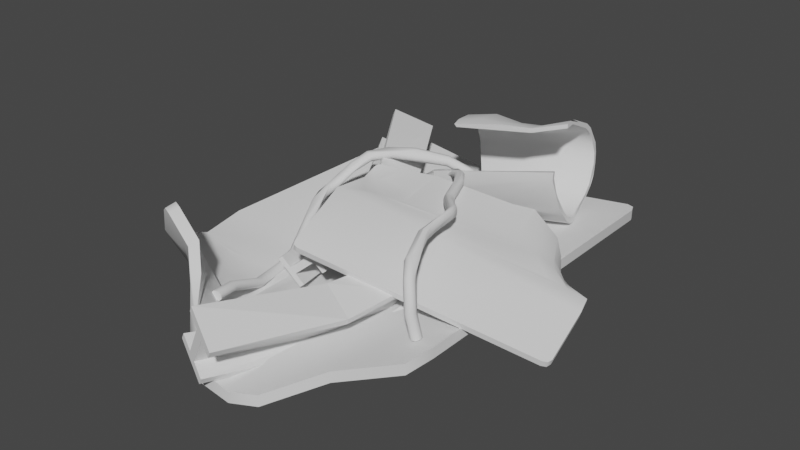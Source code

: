 # Source: scrapmetal.blend  (saved by Blender 3.4.6; exported with 4.5.12 LTS)
import bpy
from mathutils import Matrix  # noqa: F401  (used for matrix-valued properties, if any)

bpy.ops.wm.read_factory_settings(use_empty=True)
scene = bpy.context.scene
scene.name = 'Scene'

# ---- collections
col_collection = bpy.data.collections.new('Collection'); scene.collection.children.link(col_collection)

# ---- world
world_world = bpy.data.worlds.new('World'); scene.world = world_world
world_world.use_nodes = True; world_world.node_tree.nodes.clear()
_N = world_world.node_tree.nodes; _L = world_world.node_tree.links
n0 = _N.new('ShaderNodeOutputWorld'); n0.name = 'World Output'; n0.location = (300, 300)
n1 = _N.new('ShaderNodeBackground'); n1.name = 'Background'; n1.location = (10, 300)
n1.inputs[0].default_value = (0.05088, 0.05088, 0.05088, 1.0)
_L.new(n1.outputs[0], n0.inputs[0])
n0.is_active_output = True
world_world.color = (0.05088, 0.05088, 0.05088)
world_world.use_sun_shadow = False
world_world.sun_shadow_jitter_overblur = 0.0

# ---- meshes
me_circle_002 = bpy.data.meshes.new('Circle.002')
me_circle_002.from_pydata([(-0.5822, -0.2918, -0.03183), (0.02101, -0.8619, -0.08445), (0.003111, 0.8325, -0.07533), (-0.585, -0.293, -0.0002969), (0.0237, -0.8583, -0.03875), (0.003111, 0.8325, -0.03533), (-0.4529, -0.3059, -0.05262), (-0.3082, -0.3058, -0.05913), (-0.5748, -0.1417, -0.00484), (0.002685, -0.5982, -0.09175), (0.01274, -0.7323, -0.08499), (-0.456, -0.3062, -0.02354), (-0.3112, -0.3062, -0.0289), (-0.1538, -0.2963, -0.02305), (-0.5758, -0.1426, 0.03308), (0.002407, -0.5965, -0.05489), (0.01442, -0.7284, -0.04361), (0.5066, 0.8317, 0.0322), (0.5354, 0.8198, 0.0343), (0.5466, 0.7912, 0.0346), (0.5466, 0.7912, -0.0054), (0.5354, 0.8198, -0.005699), (0.5066, 0.8317, -0.007804), (-0.5016, 0.8289, -0.0001536), (-0.5317, 0.8162, 0.003201), (-0.5459, 0.786, 0.005616), (-0.5459, 0.786, 0.04562), (-0.5317, 0.8162, 0.0432), (-0.5016, 0.8289, 0.03985), (-0.3332, -0.6024, 0.2984), (-0.3643, -0.591, 0.303), (-0.3899, -0.5769, 0.284), (-0.4002, -0.6145, 0.2721), (-0.3746, -0.6287, 0.2911), (-0.3435, -0.64, 0.2864), (-0.5234, -0.4955, 0.05939), (-0.476, -0.5619, 0.1527), (-0.4658, -0.5245, 0.1646), (-0.5147, -0.4672, 0.0835), (-0.5559, -0.3917, 0.05005), (-0.07448, -0.8113, 0.02254), (-0.1504, -0.732, 0.138), (-0.2239, -0.6692, 0.2185), (-0.06482, -0.7918, 0.06995), (-0.1382, -0.6962, 0.1646), (-0.2136, -0.6317, 0.2305), (0.1487, -0.8693, -0.09434), (0.2548, -0.8471, -0.07139), (0.2548, -0.8471, -0.03066), (0.1487, -0.8693, -0.05434), (0.5471, -0.3976, -0.008986), (0.5272, -0.507, -0.02121), (0.5471, -0.3976, 0.03116), (0.5272, -0.507, 0.0192), (-0.2926, -0.1473, -0.0266), (-0.2809, -0.5358, 0.05276), (-0.3333, -0.5751, 0.1743), (-0.2717, -0.6022, 0.2004), (-0.2007, -0.6289, 0.1045), (-0.09795, -0.6736, 0.0357), (-0.1427, -0.5767, -0.01737), (-0.1652, -0.455, -0.05064), (-0.3107, -0.4433, -0.01412), (-0.4354, -0.4116, 0.02277), (0.356, -0.6486, -0.007685), (-0.1492, -0.146, -0.01119), (0.356, -0.6486, -0.04842), (-0.2886, -0.5597, 0.02226), (-0.2819, -0.6398, 0.1885), (-0.3436, -0.6127, 0.1624), (-0.436, -0.4188, -0.00732), (-0.3099, -0.4479, -0.04416), (-0.1635, -0.4566, -0.08262), (-0.1455, -0.5861, -0.05442), (-0.1056, -0.6921, -0.006673), (-0.2126, -0.6637, 0.07547), (0.4174, 0.3237, 0.1753), (0.7808, 0.08495, 0.06583), (-0.08044, -0.1336, 0.2748), (0.4129, 0.3276, 0.1593), (0.7724, 0.08642, 0.04255), (-0.08639, -0.1306, 0.2538), (0.4419, 0.2573, 0.1705), (0.4589, 0.182, 0.1585), (0.3381, 0.3017, 0.1798), (0.04617, -0.09701, 0.2395), (0.6463, 0.05833, 0.1051), (0.7143, 0.07171, 0.08347), (0.4374, 0.261, 0.1559), (0.4543, 0.1858, 0.1433), (0.4659, 0.1036, 0.1248), (0.3328, 0.3051, 0.1603), (0.04023, -0.09407, 0.2188), (0.6399, 0.06095, 0.08641), (0.7064, 0.07335, 0.06256), (-0.04016, -0.3858, 0.1701), (-0.03124, -0.3989, 0.1644), (-0.01553, -0.4009, 0.1594), (-0.009586, -0.4038, 0.1799), (-0.0253, -0.4019, 0.1849), (-0.03422, -0.3888, 0.1906), (0.8251, -0.1761, -0.0086), (0.8205, -0.193, -0.01098), (0.805, -0.2027, -0.008557), (0.799, -0.1997, -0.02945), (0.8145, -0.19, -0.03188), (0.819, -0.1731, -0.0295), (-0.1458, 0.1333, 0.2412), (-0.1432, 0.1508, 0.2444), (-0.1299, 0.1624, 0.2422), (-0.1358, 0.1653, 0.223), (-0.1492, 0.1537, 0.2252), (-0.1517, 0.1362, 0.222), (0.5532, 0.2611, -0.06002), (0.5433, 0.276, -0.05768), (0.5361, 0.2859, -0.0434), (0.5558, 0.2954, -0.04097), (0.563, 0.2855, -0.05524), (0.5729, 0.2707, -0.05758), (-0.1301, 0.06006, 0.2298), (-0.1361, 0.06299, 0.2099), (0.05883, 0.2278, 0.2312), (-0.05996, 0.1887, 0.2327), (0.05293, 0.2308, 0.2113), (-0.0659, 0.1916, 0.2136), (0.5134, 0.3275, 0.09637), (0.5385, 0.3188, 0.035), (0.5189, 0.3093, 0.03258), (0.4965, 0.321, 0.08667), (0.4586, 0.3296, 0.1178), (0.7287, 0.1353, 0.02749), (0.6629, 0.1723, -0.01362), (0.611, 0.2078, -0.03915), (0.7128, 0.1312, 0.00463), (0.6422, 0.1631, -0.02399), (0.5914, 0.1983, -0.04158), (0.8001, 0.01922, 0.05643), (0.7942, 0.02216, 0.0359), (0.3755, 0.1549, 0.1603), (0.5618, 0.2071, 0.06893), (0.5578, 0.2484, 0.007104), (0.5745, 0.2221, -0.01626), (0.6101, 0.182, 0.02202), (0.6543, 0.1299, 0.04076), (0.6082, 0.136, 0.08507), (0.549, 0.1288, 0.12), (0.5215, 0.2051, 0.1182), (0.4862, 0.268, 0.1165), (0.06994, 0.08767, 0.1953), (0.09111, 0.007705, 0.2022), (0.01786, -0.01171, 0.2097), (-0.04567, -0.0359, 0.2203), (-0.1128, 0.09048, 0.1999), (-0.09097, 0.1203, 0.1977), (-0.08503, 0.1173, 0.2169), (-0.1068, 0.08754, 0.2193), (-0.03973, -0.03883, 0.2415), (0.0238, -0.01464, 0.2306), (0.09705, 0.004771, 0.2228), (0.07585, 0.08475, 0.2154), (0.5775, 0.212, 0.08236), (0.5941, 0.2316, -0.01383), (0.5774, 0.2579, 0.009534), (0.4942, 0.2671, 0.1311), (0.5284, 0.2031, 0.1329), (0.5548, 0.1258, 0.136), (0.6182, 0.136, 0.1032), (0.6692, 0.1332, 0.06096), (0.6307, 0.1907, 0.03376), (-0.0673, -0.8482, 0.03308), (0.008655, -0.8607, 0.1808), (0.2102, 0.1829, 0.0358), (0.211, 0.1912, 0.1552), (0.06921, -0.907, -0.04208), (0.1452, -0.9195, 0.1056), (0.3282, 0.1626, 0.03542), (0.3294, 0.1702, 0.1555), (-0.05588, -0.8501, 0.05529), (-0.002766, -0.8588, 0.1586), (0.2108, 0.19, 0.1372), (0.2102, 0.1843, 0.05364), (0.3292, 0.1689, 0.1376), (0.3285, 0.1639, 0.05351), (0.1337, -0.9176, 0.08341), (0.08063, -0.9089, -0.01988), (-0.003192, -0.8728, 0.02628), (0.04992, -0.8815, 0.1296), (0.2563, 0.1813, 0.1376), (0.2558, 0.176, 0.05393), (0.2833, 0.1765, 0.1377), (0.2828, 0.1713, 0.05397), (0.08106, -0.8949, 0.1124), (0.02794, -0.8862, 0.009137), (0.1973, -0.002848, 0.03285), (0.1727, -0.2155, -0.01091), (0.1032, -0.4181, -0.02466), (0.1483, -0.4342, 0.1195), (0.191, -0.226, 0.121), (0.1993, -0.0007086, 0.1558), (0.2413, -0.4719, -0.07427), (0.3063, -0.2643, -0.04088), (0.3187, -0.0328, 0.0263), (0.3225, -0.03095, 0.1493), (0.3267, -0.2771, 0.09015), (0.2868, -0.489, 0.06907), (0.3192, -0.03229, 0.04465), (0.309, -0.2659, -0.02124), (0.2481, -0.4744, -0.05293), (0.3217, -0.03195, 0.1307), (0.3232, -0.275, 0.07026), (0.2798, -0.4867, 0.04711), (0.1099, -0.4206, -0.003409), (0.1755, -0.2172, 0.008287), (0.1974, -0.002491, 0.05107), (0.1414, -0.432, 0.09745), (0.1881, -0.225, 0.1008), (0.1989, -0.001249, 0.1372), (0.2719, -0.02113, 0.04714), (0.2572, -0.2474, -0.009837), (0.194, -0.4542, -0.03379), (0.2736, -0.02047, 0.1337), (0.2703, -0.2558, 0.08192), (0.2257, -0.4661, 0.06623), (0.1625, -0.4418, -0.02238), (0.2264, -0.2366, -0.003158), (0.2443, -0.0144, 0.04891), (0.1941, -0.4535, 0.07772), (0.2394, -0.2448, 0.08887), (0.2456, -0.01348, 0.1351), (-0.4708, 0.6375, 0.2292), (-0.5329, 0.6119, 0.07683), (-0.04129, -0.3378, 0.1616), (-0.1258, -0.3792, 0.08754), (-0.3433, 0.7218, 0.163), (-0.4054, 0.6961, 0.01063), (0.02938, -0.3123, 0.06832), (-0.05551, -0.3532, -0.006551), (-0.4801, 0.6337, 0.2063), (-0.5236, 0.6157, 0.09974), (-0.1131, -0.373, 0.09875), (-0.05393, -0.3441, 0.1506), (-0.04293, -0.3469, 0.004649), (0.0167, -0.3187, 0.05701), (-0.3961, 0.7, 0.03354), (-0.3526, 0.7179, 0.1401), (-0.4309, 0.6662, 0.1807), (-0.4744, 0.6483, 0.07419), (-0.08643, -0.3625, 0.06236), (-0.02707, -0.3339, 0.1142), (-0.0705, -0.3566, 0.04089), (-0.01103, -0.3281, 0.09287), (-0.4453, 0.6675, 0.05909), (-0.4018, 0.6854, 0.1656), (-0.0932, -0.1596, 0.1468), (-0.1294, 0.05536, 0.1627), (-0.2137, 0.2499, 0.1958), (-0.2939, 0.2272, 0.06876), (-0.2164, 0.02931, 0.0648), (-0.181, -0.196, 0.06876), (-0.1026, 0.3223, 0.1131), (-0.03427, 0.1172, 0.07196), (-0.01823, -0.1229, 0.05348), (-0.1049, -0.159, -0.02605), (-0.1198, 0.09373, -0.02743), (-0.1822, 0.3008, -0.01383), (-0.03117, -0.1285, 0.04172), (-0.04719, 0.1133, 0.05735), (-0.1145, 0.3191, 0.09419), (-0.0922, -0.1529, -0.01392), (-0.1071, 0.09715, -0.01199), (-0.1701, 0.3044, 0.005557), (-0.2256, 0.2467, 0.177), (-0.142, 0.05175, 0.1483), (-0.1063, -0.165, 0.1354), (-0.2817, 0.2309, 0.08814), (-0.2033, 0.03391, 0.07977), (-0.1678, -0.1903, 0.08066), (-0.0604, -0.1423, 0.078), (-0.0841, 0.08986, 0.09267), (-0.158, 0.2916, 0.1266), (-0.1222, -0.1671, 0.02273), (-0.1446, 0.07286, 0.02403), (-0.2135, 0.2766, 0.03806), (-0.1833, 0.275, 0.1454), (-0.106, 0.07608, 0.1137), (-0.07771, -0.1506, 0.09909), (-0.239, 0.2597, 0.05694), (-0.1668, 0.0588, 0.04502), (-0.1394, -0.1756, 0.04436), (0.3542, 0.7464, 0.3451), (0.3519, 0.778, 0.319), (0.3513, 0.7997, 0.2858), (0.357, 0.8146, 0.2498), (0.3608, 0.8176, 0.2104), (0.3661, 0.81, 0.1692), (0.3722, 0.7944, 0.1295), (0.3762, 0.769, 0.09074), (0.3792, 0.7391, 0.06217), (0.3831, 0.7036, 0.04014), (0.39, 0.6654, 0.02561), (0.4008, 0.6284, 0.02034), (0.4149, 0.5906, 0.02134), (0.4265, 0.5549, 0.03216), (0.4314, 0.5222, 0.05581), (0.4308, 0.4954, 0.08803), (0.4262, 0.4706, 0.1253), (0.4159, 0.4298, 0.2459), (0.4195, 0.4273, 0.2783), (0.3936, 0.5422, 0.4156), (0.3857, 0.5709, 0.4178), (0.3788, 0.6005, 0.4127), (0.3587, 0.7308, 0.3332), (0.3556, 0.7608, 0.3098), (0.3573, 0.7813, 0.2825), (0.3583, 0.7938, 0.2503), (0.3643, 0.8001, 0.2124), (0.3689, 0.7945, 0.1759), (0.3768, 0.7581, 0.1035), (0.3799, 0.7287, 0.07492), (0.3832, 0.6961, 0.05513), (0.3887, 0.6605, 0.04333), (0.3993, 0.6265, 0.03637), (0.4128, 0.592, 0.03818), (0.4212, 0.5593, 0.05123), (0.426, 0.5297, 0.07132), (0.4255, 0.5048, 0.1021), (0.4213, 0.4846, 0.1382), (0.4149, 0.4665, 0.1758), (0.4121, 0.4449, 0.2478), (0.4143, 0.4434, 0.2766), (0.3934, 0.5453, 0.399), (0.3891, 0.5705, 0.4003), (0.3819, 0.5968, 0.3958), (-0.08769, 0.6138, 0.3092), (-0.1056, 0.6778, 0.272), (-0.1091, 0.6997, 0.2482), (-0.109, 0.7157, 0.2207), (-0.1067, 0.7232, 0.1913), (-0.1025, 0.7224, 0.1636), (-0.07817, 0.7063, 0.1039), (-0.05388, 0.676, 0.04035), (-0.04391, 0.6518, 0.009761), (-0.03831, 0.6199, -0.01346), (-0.03806, 0.5792, -0.0263), (-0.03761, 0.5321, -0.02643), (-0.03705, 0.4843, -0.01855), (-0.03495, 0.4397, -0.005509), (-0.03154, 0.4003, 0.01695), (-0.02397, 0.3694, 0.04499), (-0.0172, 0.3448, 0.08289), (-0.0129, 0.3264, 0.1249), (-0.01385, 0.3165, 0.1621), (-0.01935, 0.3139, 0.1986), (-0.03181, 0.4515, 0.3359), (-0.04218, 0.4918, 0.3393), (-0.05391, 0.5328, 0.3318), (-0.06327, 0.5676, 0.3093), (-0.08955, 0.6363, 0.2791), (-0.09569, 0.664, 0.2612), (-0.1008, 0.6859, 0.24), (-0.1002, 0.6994, 0.218), (-0.09733, 0.705, 0.1918), (-0.0928, 0.7068, 0.1668), (-0.05056, 0.6644, 0.05086), (-0.04142, 0.6433, 0.02265), (-0.03647, 0.6139, 0.001299), (-0.03546, 0.5762, -0.01133), (-0.03516, 0.533, -0.01277), (-0.03453, 0.4475, 0.009043), (-0.02774, 0.4108, 0.02926), (-0.02378, 0.3818, 0.05448), (-0.01745, 0.3568, 0.08878), (-0.01367, 0.3413, 0.1247), (-0.01385, 0.3303, 0.1612), (-0.01621, 0.3294, 0.1934), (-0.02458, 0.4552, 0.3241), (-0.0472, 0.531, 0.3182), (0.3138, 0.435, 0.1433), (0.2085, 0.4234, 0.08879), (0.3168, 0.454, 0.1078), (0.03573, 0.6248, 0.3395), (0.02666, 0.6615, 0.3212), (0.1413, 0.6378, 0.3258), (0.1567, 0.4693, 0.3774), (0.2804, 0.4861, 0.3881), (0.01774, 0.6944, 0.2978), (0.2441, 0.6898, 0.3186), (0.05299, 0.5022, 0.3622), (0.1541, 0.4956, 0.376), (0.2757, 0.5075, 0.3855), (0.009989, 0.7193, 0.271), (0.1216, 0.7131, 0.2932), (0.2343, 0.7265, 0.3061), (0.0482, 0.5459, 0.3596), (0.1534, 0.5229, 0.3687), (0.003674, 0.7337, 0.2408), (0.1176, 0.7346, 0.2751), (0.2295, 0.7539, 0.2901), (0.1167, 0.7431, 0.2523), (0.04729, 0.5796, 0.3378), (0.1198, 0.7394, 0.2249), (0.03436, 0.6483, 0.3088), (0.2814, 0.4867, 0.3711), (0.2492, 0.6734, 0.3054), (0.1364, 0.664, 0.2978), (0.02431, 0.6807, 0.2872), (0.1329, 0.7183, 0.1471), (0.2503, 0.7579, 0.1476), (0.2769, 0.5055, 0.3677), (0.1588, 0.4945, 0.3589), (0.2398, 0.7119, 0.2969), (0.129, 0.693, 0.2845), (0.01674, 0.7035, 0.2634), (0.1448, 0.7031, 0.102), (0.2596, 0.7402, 0.09948), (0.1573, 0.5205, 0.3536), (0.05466, 0.5409, 0.3436), (0.2343, 0.7349, 0.2832), (0.1229, 0.7157, 0.2703), (0.01253, 0.7166, 0.2386), (0.1561, 0.6843, 0.06041), (0.2674, 0.7164, 0.05793), (0.1205, 0.7237, 0.2496), (0.1664, 0.6588, 0.02895), (0.275, 0.6861, 0.02928), (0.124, 0.7228, 0.2259), (0.1752, 0.6257, 0.009205), (0.1285, 0.7153, 0.195), (0.2614, 0.7287, 0.1116), (0.2679, 0.7057, 0.07343), (0.1561, 0.6741, 0.07398), (0.3182, 0.4998, 0.03824), (0.2758, 0.6758, 0.04588), (0.1666, 0.6499, 0.04551), (0.2074, 0.4398, 0.04771), (0.3208, 0.4672, 0.06319), (0.2822, 0.644, 0.03176), (0.1763, 0.6215, 0.0265), (0.212, 0.4103, 0.07709), (0.32, 0.4404, 0.09773), (0.1019, 0.3608, 0.09583), (0.3172, 0.4201, 0.1363), (0.1032, 0.3439, 0.1383), (0.1957, 0.5136, 0.02603), (0.3144, 0.5074, 0.05245), (0.2024, 0.4791, 0.04175), (0.3168, 0.4771, 0.07704), (0.2058, 0.4492, 0.06234), (-0.1341, -0.6379, 0.0404), (-0.1488, -0.6417, 0.04071), (-0.1591, -0.6453, 0.05161), (-0.1588, -0.6465, 0.06684), (-0.148, -0.6447, 0.07762), (-0.1332, -0.6409, 0.07749), (-0.1231, -0.6373, 0.06641), (-0.1235, -0.6361, 0.05086), (0.1728, 0.3838, 0.1127), (0.1743, 0.3983, 0.1081), (0.1806, 0.411, 0.1139), (0.1881, 0.4143, 0.1269), (0.1923, 0.4065, 0.1393), (0.1908, 0.392, 0.1439), (0.1845, 0.3793, 0.1381), (0.177, 0.3759, 0.1251), (-0.1346, -0.5591, 0.04893), (-0.1738, -0.4086, -0.01652), (-0.2079, -0.2566, -0.03082), (-0.222, -0.1851, -0.01203), (-0.2629, -0.07373, 0.0488), (-0.3171, 0.02707, 0.07503), (-0.3354, 0.07553, 0.08226), (-0.3416, 0.1225, 0.0875), (-0.3304, 0.1654, 0.1105), (-0.3029, 0.2062, 0.155), (-0.2655, 0.2547, 0.192), (-0.2084, 0.3044, 0.2051), (-0.01817, 0.3967, 0.194), (0.0946, 0.4023, 0.1657), (0.08955, 0.4105, 0.1536), (-0.02622, 0.4048, 0.1823), (-0.2195, 0.3118, 0.1931), (-0.2766, 0.2614, 0.1799), (-0.3145, 0.2126, 0.1444), (-0.3425, 0.1715, 0.1017), (-0.3532, 0.1278, 0.07856), (-0.3464, 0.07999, 0.07305), (-0.328, 0.0308, 0.06446), (-0.2738, -0.0715, 0.03792), (-0.2329, -0.1862, -0.02275), (-0.2194, -0.2602, -0.04115), (-0.2058, -0.3388, -0.04296), (-0.1851, -0.4138, -0.02939), (-0.1453, -0.5625, 0.0388), (-0.1437, -0.5616, 0.07365), (-0.1825, -0.4085, 0.003341), (-0.2031, -0.3346, -0.007362), (-0.2174, -0.2592, -0.005384), (-0.233, -0.19, 0.01296), (-0.2754, -0.08002, 0.07428), (-0.3564, 0.1203, 0.1102), (-0.3463, 0.1648, 0.1316), (-0.3192, 0.2075, 0.1773), (-0.2819, 0.2591, 0.2162), (-0.1355, 0.3603, 0.2346), (-0.02156, 0.411, 0.2185), (0.1039, 0.4195, 0.1867), (0.1006, 0.4061, 0.1794), (-0.01604, 0.3994, 0.2089), (-0.2101, 0.305, 0.2206), (-0.2677, 0.2539, 0.207), (-0.332, 0.1626, 0.1233), (-0.3429, 0.1193, 0.1011), (-0.3366, 0.07225, 0.09612), (-0.2636, -0.07722, 0.06332), (-0.2221, -0.1867, 0.002543), (-0.2072, -0.2563, -0.01621), (-0.1933, -0.3323, -0.01856), (-0.1728, -0.4064, -0.005138), (-0.1338, -0.5587, 0.06363), (-0.1693, -0.5695, 0.06271), (-0.2084, -0.419, -0.005736), (-0.2437, -0.2674, -0.01465), (-0.259, -0.1943, 0.002764), (-0.3577, 0.02806, 0.08713), (-0.3767, 0.07972, 0.09406), (-0.3852, 0.13, 0.09937), (-0.3771, 0.1768, 0.1219), (-0.3492, 0.2207, 0.164), (-0.3112, 0.2734, 0.2018), (-0.2527, 0.3296, 0.2169), (-0.1625, 0.3803, 0.2197), (-0.03957, 0.4326, 0.2059), (0.09733, 0.4429, 0.1713), (0.1025, 0.4347, 0.1833), (-0.03134, 0.4248, 0.2172), (-0.1517, 0.3727, 0.2336), (-0.2414, 0.3226, 0.2287), (-0.3001, 0.267, 0.214), (-0.3376, 0.2143, 0.1752), (-0.3651, 0.1707, 0.131), (-0.374, 0.1247, 0.1095), (-0.3468, 0.02439, 0.09765), (-0.2913, -0.08034, 0.07247), (-0.2482, -0.1931, 0.01312), (-0.2325, -0.2638, -0.004676), (-0.1972, -0.4137, 0.003657), (-0.1584, -0.566, 0.07336), (-0.16, -0.567, 0.03853), (-0.1998, -0.4191, -0.03083), (-0.2207, -0.3439, -0.04183), (-0.2347, -0.2649, -0.04064), (-0.2482, -0.1894, -0.02282), (-0.2899, -0.0719, 0.03721), (-0.3444, 0.03261, 0.06362), (-0.3632, 0.08285, 0.07522), (-0.3708, 0.132, 0.08077), (-0.3612, 0.1772, 0.1035), (-0.3327, 0.2196, 0.1436), (-0.2944, 0.2699, 0.1777), (-0.2368, 0.3226, 0.1903), (-0.0353, 0.4186, 0.1809), (0.08833, 0.4257, 0.1501), (0.09153, 0.4391, 0.1575), (-0.041, 0.43, 0.1908), (-0.2506, 0.3297, 0.2003), (-0.3088, 0.2748, 0.1867), (-0.3755, 0.1795, 0.1101), (-0.3838, 0.1331, 0.08696), (-0.3756, 0.08292, 0.08145), (-0.3567, 0.03146, 0.07302), (-0.3016, -0.07467, 0.04709), (-0.259, -0.1928, -0.01219), (-0.2447, -0.2679, -0.0296), (-0.2095, -0.4212, -0.02057), (-0.1699, -0.5699, 0.04829), (-0.2035, 0.476, 0.01364), (-0.2061, 0.4831, 0.02688), (-0.2161, 0.4815, 0.03845), (-0.2277, 0.4721, 0.04155), (-0.2342, 0.4602, 0.03434), (-0.2318, 0.453, 0.02105), (-0.2217, 0.4548, 0.00951), (-0.2098, 0.4645, 0.006477), (0.4646, -0.3581, 0.02408), (0.4781, -0.3653, 0.02457), (0.4828, -0.3797, 0.02259), (0.4759, -0.393, 0.0193), (0.4615, -0.3973, 0.01663), (0.4479, -0.3902, 0.01613), (0.4433, -0.3757, 0.01811), (0.4502, -0.3625, 0.0214), (-0.1518, 0.4174, 0.05887), (-0.07006, 0.3948, 0.1199), (0.06984, 0.3393, 0.1825), (0.1232, 0.2899, 0.2059), (0.2233, 0.09471, 0.206), (0.3113, -0.002492, 0.2344), (0.3252, -0.0503, 0.2382), (0.3221, -0.1162, 0.2313), (0.3295, -0.1854, 0.227), (0.381, -0.3049, 0.211), (0.4231, -0.3607, 0.1861), (0.4434, -0.3813, 0.11), (0.4579, -0.3771, 0.1134), (0.4373, -0.3559, 0.191), (0.3948, -0.2987, 0.2158), (0.343, -0.1784, 0.2349), (0.3343, -0.1098, 0.2411), (0.336, -0.04475, 0.2489), (0.3216, 0.003553, 0.2444), (0.2073, 0.14, 0.2089), (0.168, 0.2449, 0.2169), (0.1282, 0.3029, 0.2142), (0.07359, 0.3527, 0.19), (0.0104, 0.3877, 0.158), (-0.06524, 0.4089, 0.1266), (-0.1468, 0.4299, 0.06512), (-0.1707, 0.4055, 0.07347), (-0.008973, 0.3615, 0.1644), (0.05134, 0.3253, 0.1968), (0.1037, 0.2777, 0.2185), (0.1401, 0.2237, 0.2214), (0.1757, 0.122, 0.2178), (0.2027, 0.08644, 0.2213), (0.294, -0.01147, 0.2535), (0.3102, -0.05898, 0.2583), (0.3159, -0.1993, 0.2515), (0.3713, -0.3262, 0.2338), (0.4161, -0.3857, 0.2028), (0.4407, -0.4098, 0.1112), (0.4363, -0.3949, 0.1092), (0.4145, -0.3732, 0.191), (0.3714, -0.3164, 0.2182), (0.3184, -0.1942, 0.2342), (0.3108, -0.1235, 0.236), (0.3142, -0.0565, 0.2422), (0.2995, -0.009006, 0.2383), (0.2107, 0.08773, 0.2096), (0.1851, 0.1237, 0.2067), (0.1496, 0.2249, 0.2109), (0.1132, 0.2797, 0.2077), (0.06068, 0.3281, 0.1853), (-0.001745, 0.3627, 0.1536), (-0.0773, 0.3855, 0.1222), (-0.1618, 0.4071, 0.06243), (-0.1681, 0.4263, 0.09267), (-0.08493, 0.4048, 0.1522), (-0.009401, 0.3828, 0.1846), (0.105, 0.2977, 0.2403), (0.1865, 0.1376, 0.2361), (0.2139, 0.1002, 0.2411), (0.3092, -0.001713, 0.2801), (0.3263, -0.05082, 0.2876), (0.3271, -0.1174, 0.2804), (0.3369, -0.1902, 0.2772), (0.3948, -0.3229, 0.2558), (0.4407, -0.3862, 0.22), (0.4683, -0.4133, 0.1185), (0.4539, -0.4174, 0.1149), (0.4269, -0.391, 0.2148), (0.3811, -0.3289, 0.2496), (0.3234, -0.1975, 0.2691), (0.3153, -0.05659, 0.2772), (0.298, -0.008428, 0.2709), (0.1771, 0.1285, 0.2297), (0.1381, 0.2305, 0.2344), (0.1003, 0.285, 0.232), (-0.01254, 0.3694, 0.1774), (-0.1733, 0.4134, 0.08655), (-0.1495, 0.4377, 0.07761), (0.008013, 0.3969, 0.1705), (0.06949, 0.3602, 0.2034), (0.1249, 0.3105, 0.2278), (0.1661, 0.252, 0.2299), (0.2079, 0.1458, 0.2211), (0.2345, 0.1085, 0.225), (0.2645, 0.07497, 0.2346), (0.3234, 0.004818, 0.2625), (0.3392, -0.0439, 0.2682), (0.3403, -0.1082, 0.2596), (0.351, -0.177, 0.2538), (0.4045, -0.3012, 0.2306), (0.4483, -0.3614, 0.2027), (0.4712, -0.3847, 0.1176), (0.4755, -0.3997, 0.1198), (0.4494, -0.3739, 0.2148), (0.3484, -0.1818, 0.2709), (0.338, -0.1108, 0.2757), (0.3365, -0.04532, 0.2838), (0.3201, 0.004057, 0.2766), (0.2574, 0.07336, 0.2483), (0.2265, 0.1072, 0.2375), (0.1992, 0.1448, 0.2326), (0.1565, 0.2506, 0.2404), (0.1153, 0.3083, 0.2386), (0.06001, 0.3573, 0.2148), (-0.0005129, 0.3946, 0.1817), (-0.07601, 0.4158, 0.1494), (-0.1583, 0.4363, 0.08864)], [], [(680, 681, 605, 606), (5, 17, 22, 2, 23, 28), (57, 58, 55, 56), (59, 60, 55, 58), (363, 430, 427, 425, 362), (45, 44, 58, 57), (4, 16, 59, 43), (16, 15, 60, 59), (43, 59, 58, 44), (400, 338, 337, 398), (391, 390, 385, 381, 382), (178, 214, 226, 186), (11, 63, 62, 12), (544, 521, 520, 545), (692, 674, 673, 693), (530, 531, 563, 564, 529), (2, 9, 73, 72, 71, 7, 54, 8, 25, 24, 23), (219, 222, 191, 192), (76, 125, 129), (34, 42, 44, 45, 29), (14, 65, 13, 12, 62, 61, 60, 15, 5, 28, 27, 26), (355, 376, 375, 353, 354), (605, 600, 599, 606), (491, 465, 464, 492), (127, 140, 139, 128), (68, 69, 67, 75), (509, 502, 501, 500, 510), (74, 75, 67, 73), (521, 522, 571, 572, 573, 574, 450, 451, 519, 520), (42, 68, 75, 41), (6, 7, 71, 70), (497, 498, 542, 543), (1, 40, 74, 10), (40, 41, 75, 74), (10, 74, 73, 9), (35, 36, 38), (39, 35, 38), (118, 132, 134, 135, 113), (39, 3, 0), (34, 29, 30, 33), (31, 32, 33, 30), (133, 134, 132, 131), (40, 1, 4), (110, 111, 108, 109), (47, 48, 49, 46), (266, 265, 277, 278, 279, 267), (118, 113, 114, 117), (26, 27, 24, 25), (115, 116, 117, 114), (20, 21, 18, 19), (105, 106, 101, 102), (54, 7, 6, 0, 8), (645, 646, 697, 698, 577, 578), (64, 48, 47, 66), (563, 562, 458, 457, 561, 560, 559, 558, 565, 564), (37, 56, 55, 38), (141, 142, 139, 140), (143, 144, 139, 142), (39, 38, 55, 60, 61, 62, 63, 11, 3), (367, 368, 445, 443, 323, 322), (31, 30, 29, 45, 57, 56, 37), (135, 134, 142, 141), (80, 94, 143, 133), (94, 93, 144, 143), (133, 143, 142, 134), (568, 567, 555, 554, 553, 569), (88, 147, 146, 89), (638, 622, 621, 639), (697, 696, 670, 669, 698), (377, 379, 326, 325, 324, 444, 446, 447, 378, 370, 371), (430, 363, 364, 433), (418, 419, 360, 361, 422), (513, 498, 497, 496, 515, 514), (151, 150, 92, 81, 120, 152), (112, 152, 120), (619, 620, 666, 667, 618), (66, 51, 53, 64), (591, 592, 643, 644, 581, 582), (115, 114, 113, 135, 141, 140, 127), (292, 293, 400, 398), (634, 633, 626, 625, 635), (80, 133, 131, 130), (373, 328, 327, 326, 379, 377, 371, 372), (107, 119, 155), (156, 155, 119, 78, 85, 157), (522, 523, 524, 568, 569, 570, 571), (161, 162, 160, 168), (36, 35, 67, 69), (70, 71, 72, 73, 67, 35, 0, 6), (167, 168, 160, 166), (69, 68, 42, 34, 33, 32, 36), (132, 161, 168, 131), (82, 83, 164, 163), (270, 264, 234, 243), (669, 670, 614, 615, 616), (77, 130, 167, 87), (130, 131, 168, 167), (87, 167, 166, 86), (91, 123, 124, 110, 109, 122, 121, 84, 76, 79), (0, 35, 39), (125, 126, 128), (129, 125, 128), (129, 79, 76), (22, 17, 18, 21), (31, 37, 38, 36, 32), (50, 52, 53, 51), (4, 43, 41, 40), (130, 77, 80), (46, 49, 4, 1), (111, 112, 107, 108), (177, 211, 195, 169), (98, 99, 96, 97), (316, 315, 425, 427), (104, 105, 102, 103), (27, 28, 23, 24), (636, 624, 623, 637), (545, 520, 519, 546), (100, 95, 96, 99), (275, 257, 258, 232, 239, 276), (178, 186, 185, 177, 169, 173, 184, 192, 191, 183, 174, 170), (255, 259, 233, 229), (264, 256, 230, 234), (259, 267, 244, 233), (171, 180, 188, 187, 179, 172, 176, 181, 189, 190, 182, 175), (254, 272, 273, 240, 231, 253), (270, 243, 251, 282), (279, 282, 251, 252), (623, 624, 663, 664, 622), (210, 183, 191, 222), (205, 182, 190, 217), (216, 179, 187, 228), (238, 274, 286, 246), (214, 215, 227, 226), (215, 216, 228, 227), (244, 267, 279, 252), (342, 365, 364, 363, 340, 341), (180, 213, 225, 188), (213, 212, 224, 225), (212, 211, 223, 224), (246, 286, 283, 245), (223, 226, 227, 224), (218, 221, 222, 219), (181, 208, 220, 189), (208, 209, 221, 220), (209, 210, 222, 221), (237, 271, 255, 229), (195, 211, 212, 194), (200, 206, 207, 199), (176, 172, 198, 202), (202, 198, 197, 203), (203, 197, 196, 204), (171, 175, 201, 193), (608, 607, 606, 599, 598, 597, 596, 609), (393, 380, 333, 355, 354, 387), (209, 203, 204, 210), (230, 256, 274, 238), (214, 196, 197, 215), (170, 196, 214, 178), (238, 246, 245, 237, 229, 233, 244, 252, 251, 243, 234, 230), (210, 204, 174, 183), (78, 100, 99, 98, 103, 102, 101, 136, 77, 87, 86, 85), (265, 266, 260, 261, 235, 242), (231, 240, 248, 247, 239, 232, 236, 241, 249, 250, 242, 235), (447, 369, 370, 378), (280, 281, 278, 277, 250, 249), (186, 226, 223, 185), (224, 227, 228, 187, 188, 225), (211, 177, 185, 223), (265, 242, 250, 277), (276, 239, 247, 288), (274, 275, 287, 286), (275, 276, 288, 287), (206, 205, 217, 218, 219, 207), (240, 273, 285, 248), (273, 272, 284, 285), (272, 271, 283, 284), (283, 286, 287, 284), (220, 221, 218, 217, 190, 189), (278, 281, 282, 279), (241, 268, 280, 249), (268, 269, 281, 280), (269, 270, 282, 281), (255, 271, 272, 254), (205, 206, 200, 201, 175, 182), (260, 266, 267, 259), (236, 232, 258, 262), (262, 258, 257, 263), (263, 257, 256, 264), (231, 235, 261, 253), (200, 199, 195, 194, 193, 201), (202, 203, 209, 208, 181, 176), (269, 263, 264, 270), (271, 237, 245, 283), (274, 256, 257, 275), (307, 306, 328, 329), (527, 528, 565, 566, 526), (319, 320, 321, 322, 323, 324, 325, 326, 327, 328, 306, 305, 304, 303, 302, 301, 300, 299, 298, 297, 296, 295, 294, 293, 292, 291, 290, 289, 310, 309, 308, 330, 331, 332, 311, 312, 313, 314, 315, 316, 317, 318), (466, 467, 514, 515, 516, 517, 518, 454, 455, 464, 465), (595, 596, 636, 637), (126, 125, 160, 162), (11, 12, 13, 65, 14, 3), (517, 494, 493, 518), (569, 553, 552, 570), (148, 153, 124, 123), (388, 387, 354, 353, 383), (90, 89, 146, 145, 144, 93, 92, 150, 149, 148, 123, 91), (422, 361, 362, 425), (390, 335, 334, 385), (395, 336, 335, 390), (14, 26, 25, 8, 0, 3), (424, 298, 299, 426, 423), (473, 474, 509, 510, 472), (401, 357, 358, 405), (194, 212, 213, 180, 171, 193), (405, 358, 359, 412), (625, 626, 661, 662), (412, 359, 360, 419), (398, 337, 336, 395, 396), (129, 128, 139, 144, 145, 146, 147, 88, 79), (423, 341, 340, 420), (137, 80, 77, 136, 101, 106), (329, 328, 373, 374), (616, 615, 592, 591, 582, 575), (430, 429, 428, 317, 316, 427), (442, 350, 349, 440), (672, 673, 611, 612, 613, 671), (260, 259, 255, 254, 253, 261), (447, 446, 444, 324, 323, 443, 445, 368, 369), (299, 300, 343, 342, 426), (433, 364, 365, 437), (97, 104, 103, 98), (401, 399, 356, 357), (315, 314, 422, 425), (432, 433, 437, 436), (304, 435, 431, 303), (660, 655, 654, 661), (435, 304, 305, 439, 441, 440, 349, 348, 438, 434), (317, 428, 429, 318), (502, 503, 535, 536, 537), (351, 306, 307, 352), (314, 313, 417, 418, 422), (115, 127, 128, 126, 116), (109, 108, 107, 155, 154, 122), (643, 642, 618, 617, 644), (298, 424, 421, 297), (424, 423, 420, 421), (204, 196, 170, 174), (151, 152, 153, 148, 149, 150), (664, 663, 662, 661, 654, 653, 652, 651, 650, 649, 648, 647, 646, 645, 668, 667, 666, 665), (414, 407, 295, 296, 297, 421, 420, 413), (312, 410, 417, 313), (410, 411, 418, 417), (411, 412, 419, 418), (2, 22, 21, 20, 50, 51, 66, 47, 46, 1, 10, 9), (403, 408, 409, 415, 416, 399, 401, 405, 404, 411, 410), (352, 374, 373, 372, 350, 351), (158, 159, 154, 155, 156, 157), (311, 403, 410, 312), (404, 405, 412, 411), (409, 408, 331, 330, 402, 375, 376, 356, 399, 416, 415), (284, 287, 288, 247, 248, 285), (490, 489, 466, 465, 491), (301, 302, 345, 344), (687, 686, 680, 679, 678, 688), (291, 397, 392, 290), (397, 396, 391, 392), (396, 395, 390, 391), (310, 289, 386, 389, 309), (394, 393, 387, 388), (290, 392, 386, 289), (626, 627, 660, 661), (338, 400, 406, 413, 420, 340, 339), (309, 389, 384, 308), (389, 388, 383, 384), (547, 548, 491, 492), (386, 392, 391, 382, 381, 380, 393, 394, 388, 389), (493, 494, 545, 546), (184, 207, 219, 192), (308, 384, 402, 330), (570, 552, 551, 550, 572, 571), (676, 677, 609, 610, 674, 675), (478, 456, 463, 477), (533, 460, 459, 532), (477, 463, 462, 506), (505, 461, 460, 533), (532, 459, 458, 562), (561, 457, 456, 478), (449, 547, 492, 448), (548, 549, 490, 491), (549, 550, 489, 490), (550, 551, 488, 489), (43, 44, 42, 41), (621, 622, 664, 665), (554, 555, 484, 485), (555, 556, 483, 484), (556, 557, 482, 483), (557, 558, 481, 482), (558, 559, 480, 481), (560, 561, 478, 479), (138, 83, 82, 76, 84), (524, 525, 567, 568), (525, 526, 566, 567), (528, 529, 564, 565), (88, 89, 90, 91, 79), (531, 532, 562, 563), (453, 493, 546, 452), (5, 15, 16, 4, 49, 48, 64, 53, 52, 19, 18, 17), (496, 497, 543, 544), (163, 164, 165, 166, 160, 125, 76, 82), (92, 93, 94, 80, 137, 106, 105, 104, 97, 96, 95, 81), (673, 674, 610, 611), (499, 500, 539, 540), (500, 501, 538, 539), (501, 502, 537, 538), (345, 302, 303, 431, 435, 434, 347, 346), (503, 504, 534, 535), (504, 505, 533, 534), (484, 483, 482, 473, 472, 471, 470, 469, 486, 485), (195, 199, 173, 169), (470, 471, 511, 512), (471, 472, 510, 511), (551, 552, 487, 488), (474, 475, 508, 509), (476, 477, 506, 507), (450, 574, 547, 449), (162, 161, 132, 118, 117, 116, 126), (441, 439, 305, 306, 351, 350, 442, 440), (567, 566, 556, 555), (475, 476, 507, 508), (452, 546, 519, 451), (120, 81, 95, 100, 78, 119, 107, 112), (544, 543, 522, 521), (542, 541, 523, 522, 543), (402, 384, 383, 353, 375), (432, 319, 318, 429, 430, 433), (538, 537, 528, 527), (537, 536, 529, 528), (536, 535, 530, 529), (535, 534, 531, 530), (534, 533, 532, 531), (454, 518, 493, 453), (517, 516, 495, 494), (516, 515, 496, 495), (426, 342, 341, 423), (617, 618, 667, 668), (648, 649, 692, 693, 694), (511, 510, 500, 499), (85, 86, 166, 165, 164, 83, 138, 84, 121, 159, 158, 157), (508, 507, 506, 462, 461, 505, 504, 503, 502, 509), (448, 492, 464, 455), (489, 488, 467, 466), (565, 558, 557, 556, 566), (300, 301, 344, 343), (487, 486, 469, 468, 467, 488), (647, 648, 694, 695, 696, 697, 646), (592, 593, 594, 640, 641, 642, 643), (482, 481, 474, 473), (481, 480, 475, 474), (539, 538, 527, 526, 525, 524, 523, 541, 540), (479, 478, 477, 476), (457, 458, 459, 460, 461, 462, 463, 456), (449, 448, 455, 454, 453, 452, 451, 450), (603, 583, 590, 602), (658, 587, 586, 657), (602, 590, 589, 630), (629, 588, 587, 658), (657, 586, 585, 684), (683, 584, 583, 603), (576, 669, 616, 575), (689, 677, 676, 690), (670, 671, 613, 614), (397, 291, 292, 398, 396), (345, 346, 347, 348, 349, 350, 372, 371, 370, 369, 368, 367, 366, 365, 342, 343, 344), (677, 678, 608, 609), (678, 679, 607, 608), (679, 680, 606, 607), (311, 332, 331, 408, 403), (681, 682, 604, 605), (682, 683, 603, 604), (352, 307, 329, 374), (321, 320, 319, 432, 436, 437, 365, 366), (572, 550, 549, 548, 573), (559, 560, 479, 480), (19, 52, 50, 20), (649, 650, 691, 692), (199, 207, 184, 173), (651, 652, 688, 689), (652, 653, 687, 688), (215, 197, 198, 172, 179, 216), (656, 657, 684, 685), (580, 617, 668, 579), (293, 294, 295, 407, 414, 413, 406, 400), (512, 511, 499, 498, 513), (620, 621, 665, 666), (385, 334, 333, 380, 381), (322, 321, 366, 367), (153, 152, 112, 111, 110, 124), (624, 625, 662, 663), (627, 628, 659, 660), (628, 629, 658, 659), (479, 476, 475, 480), (594, 595, 637, 638, 639, 640), (685, 684, 585, 584, 683, 682, 681, 680, 686), (596, 597, 635, 636), (597, 598, 634, 635), (600, 601, 631, 632, 633, 634, 598, 599), (601, 602, 630, 631), (577, 698, 669, 576), (696, 695, 671, 670), (695, 694, 672, 671), (694, 693, 673, 672), (692, 691, 675, 674), (691, 690, 676, 675), (262, 263, 269, 268, 241, 236), (689, 688, 678, 677), (334, 335, 336, 337, 338, 339, 340, 363, 362, 361, 360, 359, 358, 357, 356, 376, 355, 333), (154, 159, 121, 122), (579, 668, 645, 578), (498, 499, 540, 541, 542), (660, 659, 656, 655), (659, 658, 657, 656), (581, 644, 617, 580), (642, 641, 619, 618), (641, 640, 620, 619), (640, 639, 621, 620), (638, 637, 623, 622), (636, 635, 625, 624), (654, 655, 656, 685, 686, 687, 653), (573, 548, 547, 574), (495, 496, 544, 545, 494), (468, 469, 470, 512, 513, 514, 467), (553, 554, 485, 486, 487, 552), (613, 612, 611, 610, 609, 596, 595, 594, 593, 592, 615, 614), (438, 348, 347, 434), (632, 631, 630, 589, 588, 629, 628, 627, 626, 633), (605, 604, 601, 600), (604, 603, 602, 601), (584, 585, 586, 587, 588, 589, 590, 583), (576, 575, 582, 581, 580, 579, 578, 577), (650, 651, 689, 690, 691)])
me_circle_002.polygons.foreach_set('use_smooth', [1, 1, 1, 1, 1, 1, 1, 1, 1, 1, 1, 0, 1, 1, 1, 1, 1, 0, 1, 1, 1, 1, 1, 1, 1, 1, 1, 1, 1, 1, 1, 1, 1, 1, 1, 1, 1, 1, 1, 1, 1, 1, 1, 1, 1, 0, 1, 1, 1, 1, 1, 1, 1, 1, 1, 1, 1, 1, 1, 1, 1, 1, 1, 1, 1, 1, 1, 1, 1, 1, 1, 1, 1, 1, 1, 1, 1, 1, 1, 1, 1, 1, 1, 1, 1, 1, 1, 1, 1, 1, 1, 1, 1, 0, 1, 1, 1, 1, 1, 1, 1, 1, 1, 1, 1, 1, 1, 1, 1, 1, 0, 1, 1, 1, 1, 1, 1, 1, 0, 0, 0, 0, 0, 0, 0, 0, 0, 1, 0, 0, 0, 0, 0, 0, 0, 1, 0, 0, 0, 0, 0, 0, 0, 0, 0, 0, 0, 0, 0, 0, 0, 0, 1, 1, 0, 0, 0, 0, 0, 0, 1, 0, 0, 1, 0, 0, 0, 0, 0, 0, 0, 0, 0, 0, 0, 0, 0, 0, 0, 0, 0, 0, 0, 0, 0, 0, 0, 0, 0, 0, 0, 0, 0, 0, 1, 1, 1, 1, 1, 1, 1, 1, 1, 1, 1, 1, 1, 1, 1, 1, 1, 1, 1, 0, 1, 1, 1, 1, 1, 1, 1, 1, 1, 1, 1, 1, 0, 1, 1, 1, 1, 1, 1, 1, 1, 1, 1, 1, 1, 1, 1, 1, 1, 1, 1, 1, 0, 1, 1, 1, 1, 1, 1, 1, 1, 1, 1, 1, 1, 1, 0, 1, 1, 1, 1, 1, 1, 1, 1, 1, 1, 1, 1, 1, 1, 1, 1, 0, 1, 1, 1, 1, 1, 1, 1, 1, 1, 1, 1, 1, 1, 1, 1, 1, 1, 1, 1, 1, 1, 1, 1, 1, 1, 1, 1, 1, 1, 1, 1, 1, 1, 1, 1, 1, 1, 1, 1, 1, 0, 1, 1, 1, 1, 1, 1, 1, 1, 1, 1, 1, 1, 1, 1, 1, 1, 1, 1, 1, 1, 1, 1, 1, 1, 1, 1, 1, 1, 1, 1, 1, 1, 1, 1, 1, 1, 1, 1, 1, 1, 1, 1, 1, 1, 1, 1, 1, 1, 1, 1, 1, 1, 1, 1, 1, 1, 1, 1, 1, 1, 1, 1, 1, 1, 1, 1, 0, 1, 1, 0, 1, 1, 1, 1, 1, 1, 1, 1, 1, 1, 1, 1, 1, 1, 1, 1, 1, 1, 1, 1, 1, 1, 1, 1, 0, 1, 1, 1, 1, 1, 1, 1, 1, 1, 1, 1, 1, 1, 1, 1, 1, 1, 1, 1, 1, 1, 1, 1, 1, 1, 1])
_uv = me_circle_002.uv_layers.new(name='UVMap')
_uv.uv.foreach_set('vector', [0.6137, 0.4994, 0.6203, 0.466, 0.6241, 0.4673, 0.6186, 0.4997, 0.9312, 0.1349, 0.9491, 0.2616, 0.9391, 0.2616, 0.9212, 0.135, 0.9389, 0.007851, 0.9489, 0.007809, 0.8659, 0.3473, 0.8844, 0.3247, 0.9029, 0.339, 0.8764, 0.3602, 0.8941, 0.2963, 0.9107, 0.3018, 0.9029, 0.339, 0.8844, 0.3247, 0.8327, 0.3892, 0.8326, 0.3367, 0.8026, 0.3395, 0.7949, 0.3397, 0.8035, 0.3958, 0.8547, 0.3357, 0.8653, 0.3146, 0.8844, 0.3247, 0.8659, 0.3473, 0.5418, 0.9089, 0.5643, 0.9321, 0.5643, 0.9591, 0.5371, 0.9423, 0.4389, 0.03556, 0.4362, 0.06887, 0.3992, 0.07387, 0.4092, 0.04933, 0.5371, 0.9423, 0.5643, 0.9591, 0.5641, 0.9821, 0.5391, 0.9782, 0.6243, 0.7593, 0.6344, 0.7024, 0.6274, 0.7021, 0.6174, 0.7594, 0.06231, 0.7789, 0.06853, 0.7513, 0.06218, 0.7523, 0.05381, 0.7532, 0.04306, 0.7807, 0.87, 0.6791, 0.8562, 0.7915, 0.8423, 0.7887, 0.8561, 0.6759, 0.3214, 0.1422, 0.3255, 0.1155, 0.3574, 0.1076, 0.3576, 0.1422, 0.06541, 0.5228, 0.06318, 0.5212, 0.08223, 0.487, 0.08433, 0.489, 0.6171, 0.5872, 0.6198, 0.5871, 0.6169, 0.6154, 0.6144, 0.6155, 0.6775, 0.3794, 0.6766, 0.3472, 0.6804, 0.347, 0.6852, 0.4015, 0.6812, 0.4027, 0.1461, 6.771e-05, 0.1458, 0.361, 0.109, 0.3578, 0.1044, 0.3252, 0.06797, 0.3228, 0.06833, 0.2871, 0.0724, 0.2469, 0.001986, 0.2453, 0.00934, 0.01128, 0.01289, 0.003675, 0.0204, 0.0005081, 0.4918, 0.8232, 0.5175, 0.8265, 0.5306, 0.9233, 0.5038, 0.9198, 0.7306, 0.7623, 0.7396, 0.7323, 0.7399, 0.7471, 0.9991, 0.3013, 0.9917, 0.3328, 0.9877, 0.3562, 0.9823, 0.3307, 0.9896, 0.2992, 0.2904, 0.1834, 0.3975, 0.1825, 0.3966, 0.1446, 0.3576, 0.1422, 0.3574, 0.1076, 0.3944, 0.1046, 0.3992, 0.07387, 0.4362, 0.06887, 0.4362, 0.4294, 0.3089, 0.4285, 0.3013, 0.4253, 0.2977, 0.4177, 0.5819, 0.3196, 0.5852, 0.3205, 0.5935, 0.3024, 0.5913, 0.3005, 0.5855, 0.3093, 0.77, 0.4539, 0.7737, 0.4549, 0.7655, 0.4867, 0.7617, 0.486, 0.5456, 0.8477, 0.5489, 0.8465, 0.5706, 0.883, 0.568, 0.8836, 0.723, 0.4188, 0.7168, 0.404, 0.7317, 0.3927, 0.7359, 0.4209, 0.02946, 0.8613, 0.0384, 0.8736, 0.007719, 0.8977, 0.002772, 0.8792, 0.9244, 0.3081, 0.9221, 0.3049, 0.9316, 0.2929, 0.9428, 0.2838, 0.9448, 0.2872, 0.1192, 0.3843, 0.09283, 0.3767, 0.07362, 0.3507, 0.109, 0.3578, 0.8478, 0.5277, 0.8493, 0.5464, 0.8456, 0.5463, 0.8441, 0.5271, 0.8522, 0.4893, 0.8751, 0.4546, 0.8786, 0.436, 0.8824, 0.4361, 0.8786, 0.4552, 0.8559, 0.4903, 0.02188, 0.8485, 0.02946, 0.8613, 0.002772, 0.8792, 3e-08, 0.8594, 0.03222, 0.287, 0.06833, 0.2871, 0.06797, 0.3228, 0.03665, 0.3153, 0.05965, 0.5404, 0.04045, 0.5635, 0.0367, 0.5623, 0.05624, 0.5386, 0.1504, 0.4275, 0.1271, 0.4142, 0.1192, 0.3843, 0.1484, 0.3949, 0.6052, 0.3926, 0.6052, 0.4259, 0.5815, 0.4218, 0.5764, 0.4036, 0.1484, 0.3949, 0.1192, 0.3843, 0.109, 0.3578, 0.1458, 0.361, 0.715, 0.0393, 0.7361, 0.01853, 0.7224, 0.0452, 0.7165, 0.0655, 0.715, 0.0393, 0.7224, 0.0452, 0.5935, 0.9087, 0.5893, 0.9268, 0.5872, 0.9403, 0.5842, 0.925, 0.5883, 0.907, 0.7165, 0.0655, 0.7078, 0.0923, 0.7002, 0.09402, 0.9991, 0.3013, 0.9896, 0.2992, 0.9906, 0.2908, 1.0, 0.2929, 0.99, 0.2838, 0.9994, 0.2859, 1.0, 0.2929, 0.9906, 0.2908, 0.5943, 0.9586, 0.5872, 0.9403, 0.5893, 0.9268, 0.5925, 0.9424, 0.1255, 0.9282, 0.1097, 0.8985, 0.1205, 0.9024, 0.7713, 0.899, 0.772, 0.9026, 0.767, 0.9031, 0.7663, 0.8995, 0.1363, 0.8465, 0.1456, 0.8507, 0.1293, 0.8733, 0.1201, 0.8692, 0.6831, 0.5473, 0.6975, 0.4878, 0.7053, 0.4869, 0.6935, 0.5446, 0.6957, 0.5988, 0.6835, 0.602, 0.5935, 0.9087, 0.5883, 0.907, 0.5891, 0.9025, 0.5943, 0.9043, 0.7687, 0.3579, 0.7699, 0.3655, 0.7601, 0.3673, 0.7589, 0.3598, 0.7694, 0.7147, 0.7671, 0.7101, 0.7696, 0.7073, 0.772, 0.7119, 0.4379, 0.9921, 0.4383, 0.9997, 0.4283, 1.0, 0.4279, 0.9923, 0.1745, 0.8474, 0.1739, 0.8513, 0.1686, 0.8504, 0.1692, 0.8465, 0.0724, 0.2469, 0.06833, 0.2871, 0.03222, 0.287, 0.0, 0.2834, 0.001986, 0.2453, 0.8156, 0.01772, 0.8031, 0.03373, 0.7997, 0.03286, 0.812, 0.01718, 0.816, 0.0, 0.8198, 0.0001532, 3e-08, 0.9673, 1.215e-06, 0.9233, 0.009982, 0.9215, 0.009982, 0.9654, 0.6394, 0.01134, 0.6705, 3.028e-08, 0.6937, 0.0007996, 0.693, 0.004344, 0.6706, 0.00352, 0.6416, 0.01376, 0.6, 0.05115, 0.5898, 0.06805, 0.586, 0.06782, 0.5962, 0.05035, 0.8875, 0.3907, 0.8764, 0.3602, 0.9029, 0.339, 0.9107, 0.3964, 0.7111, 0.3978, 0.721, 0.3872, 0.7317, 0.3927, 0.7168, 0.404, 0.7261, 0.3739, 0.7359, 0.3747, 0.7317, 0.3927, 0.721, 0.3872, 0.2949, 0.1206, 0.3044, 0.1014, 0.3633, 0.0841, 0.3992, 0.07387, 0.3944, 0.1046, 0.3574, 0.1076, 0.3255, 0.1155, 0.3214, 0.1422, 0.2888, 0.1455, 0.1484, 0.7255, 0.1275, 0.7214, 0.1235, 0.7818, 0.1322, 0.7818, 0.1322, 0.8399, 0.1406, 0.8395, 0.8534, 0.3808, 0.847, 0.3761, 0.8461, 0.3684, 0.8547, 0.3357, 0.8659, 0.3473, 0.8764, 0.3602, 0.8875, 0.3907, 0.705, 0.3922, 0.7102, 0.3832, 0.721, 0.3872, 0.7111, 0.3978, 0.527, 0.4374, 0.5262, 0.4543, 0.5095, 0.4638, 0.5127, 0.4496, 0.5262, 0.4543, 0.5252, 0.4712, 0.5051, 0.4745, 0.5095, 0.4638, 0.7707, 0.4101, 0.7858, 0.4179, 0.7855, 0.4274, 0.7723, 0.4274, 0.5831, 0.1196, 0.5776, 0.108, 0.5808, 0.1074, 0.586, 0.1188, 0.594, 0.1297, 0.5912, 0.1308, 0.4644, 0.5085, 0.4657, 0.4963, 0.4831, 0.4914, 0.4837, 0.5089, 0.7468, 0.5706, 0.7489, 0.5717, 0.7403, 0.5975, 0.7383, 0.5963, 0.6624, 0.8809, 0.6663, 0.8608, 0.6698, 0.8607, 0.6668, 0.9064, 0.6633, 0.9066, 0.6322, 0.9174, 0.6414, 0.9177, 0.6384, 0.946, 0.6477, 0.9466, 0.6557, 0.9468, 0.6557, 0.9177, 0.6493, 0.9177, 0.6482, 0.8886, 0.6414, 0.889, 0.6403, 0.8289, 0.6317, 0.8305, 0.8326, 0.3367, 0.8327, 0.3892, 0.8396, 0.3881, 0.8396, 0.3353, 0.7838, 0.3388, 0.7887, 0.3673, 0.7905, 0.3964, 0.7972, 0.3963, 0.789, 0.3399, 0.04329, 0.5651, 0.04045, 0.5635, 0.05965, 0.5404, 0.0687, 0.5249, 0.07114, 0.5265, 0.06223, 0.5421, 0.5077, 0.6442, 0.5056, 0.6272, 0.5269, 0.6266, 0.5281, 0.6596, 0.4783, 0.6605, 0.4731, 0.6532, 0.4596, 0.6599, 0.4731, 0.6532, 0.4783, 0.6605, 0.8277, 0.9228, 0.8289, 0.9345, 0.8259, 0.9361, 0.8244, 0.9089, 0.8272, 0.9074, 0.8624, 0.287, 0.8625, 0.2366, 0.8725, 0.2354, 0.8725, 0.2857, 0.7693, 0.6811, 0.7563, 0.664, 0.7591, 0.6633, 0.7729, 0.6806, 0.7777, 0.6993, 0.7739, 0.6994, 0.7042, 0.4141, 0.7008, 0.4119, 0.7002, 0.4082, 0.705, 0.3922, 0.7111, 0.3978, 0.7168, 0.404, 0.723, 0.4188, 0.6242, 0.8221, 0.6341, 0.8223, 0.6243, 0.7593, 0.6174, 0.7594, 0.3063, 0.7709, 0.3023, 0.7883, 0.2979, 0.7885, 0.3049, 0.7538, 0.3088, 0.7541, 0.1581, 0.9184, 0.1689, 0.9324, 0.1745, 0.9451, 0.1629, 0.9327, 0.6136, 0.8329, 0.6104, 0.9462, 0.6286, 0.945, 0.6384, 0.946, 0.6414, 0.9177, 0.6322, 0.9174, 0.6317, 0.8305, 0.6227, 0.8321, 0.3015, 0.4388, 0.3203, 0.4385, 0.315, 0.4461, 0.3496, 0.4544, 0.315, 0.4461, 0.3203, 0.4385, 0.3701, 0.4381, 0.3688, 0.4719, 0.3475, 0.4716, 0.8493, 0.5464, 0.8603, 0.6039, 0.8598, 0.6169, 0.8566, 0.6173, 0.8567, 0.6043, 0.8552, 0.5774, 0.8456, 0.5463, 0.2994, 0.8812, 0.3054, 0.8741, 0.3228, 0.8863, 0.311, 0.8939, 0.06329, 0.8899, 0.0594, 0.9149, 0.007719, 0.8977, 0.0384, 0.8736, 0.03665, 0.3153, 0.06797, 0.3228, 0.1044, 0.3252, 0.109, 0.3578, 0.07362, 0.3507, 0.01513, 0.3343, 0.0, 0.2834, 0.03222, 0.287, 0.3174, 0.9106, 0.311, 0.8939, 0.3228, 0.8863, 0.3273, 0.9076, 0.0384, 0.8736, 0.02946, 0.8613, 0.02188, 0.8485, 0.05401, 0.8464, 0.06068, 0.8486, 0.06329, 0.8555, 0.06329, 0.8899, 0.2929, 0.8877, 0.2994, 0.8812, 0.311, 0.8939, 0.2994, 0.8997, 0.3064, 0.5912, 0.3257, 0.5912, 0.3248, 0.6099, 0.3073, 0.6055, 0.9758, 0.8311, 0.9707, 0.8313, 0.976, 0.7217, 0.9818, 0.7213, 0.6569, 0.6802, 0.6321, 0.6605, 0.6353, 0.6582, 0.6439, 0.6679, 0.6601, 0.6783, 0.3687, 0.666, 0.3535, 0.6571, 0.3504, 0.6417, 0.3679, 0.6486, 0.6628, 0.3926, 0.6628, 0.4119, 0.649, 0.4117, 0.6475, 0.4002, 0.3679, 0.6486, 0.3504, 0.6417, 0.3465, 0.6285, 0.367, 0.6307, 0.742, 0.7809, 0.7564, 0.8525, 0.767, 0.8813, 0.7713, 0.899, 0.7663, 0.8995, 0.762, 0.8818, 0.7512, 0.8531, 0.7369, 0.7816, 0.7306, 0.7623, 0.7347, 0.7617, 0.7002, 0.09402, 0.715, 0.0393, 0.7165, 0.0655, 0.7396, 0.7323, 0.7513, 0.7209, 0.7434, 0.7355, 0.7399, 0.7471, 0.7396, 0.7323, 0.7434, 0.7355, 0.7399, 0.7471, 0.7347, 0.7617, 0.7306, 0.7623, 0.9391, 0.2616, 0.9491, 0.2616, 0.9499, 0.2686, 0.9399, 0.2686, 0.7699, 0.008776, 0.741, 0.02727, 0.7224, 0.0452, 0.7361, 0.01853, 0.765, 0.0, 0.4352, 0.6994, 0.4252, 0.6997, 0.4282, 0.6738, 0.4383, 0.6735, 0.1205, 0.9024, 0.1376, 0.9298, 0.1456, 0.9528, 0.1255, 0.9282, 0.1629, 0.9327, 0.1522, 0.9178, 0.1581, 0.9184, 0.1201, 0.8692, 0.1293, 0.8733, 0.1205, 0.9024, 0.1097, 0.8985, 0.974, 0.2838, 0.9745, 0.2883, 0.9695, 0.2887, 0.969, 0.2842, 0.9749, 0.0, 0.9619, 0.1088, 0.9564, 0.1093, 0.9691, 0.0002705, 0.5895, 0.8919, 0.5899, 0.8958, 0.5846, 0.896, 0.5842, 0.892, 0.8151, 0.2786, 0.806, 0.2786, 0.7949, 0.3397, 0.8026, 0.3395, 0.5842, 0.6751, 0.5845, 0.6707, 0.5899, 0.6706, 0.5896, 0.6749, 0.9499, 3.028e-08, 0.9489, 0.007809, 0.9389, 0.007851, 0.9399, 4.191e-05, 0.313, 0.7429, 0.3094, 0.7426, 0.3254, 0.7217, 0.3281, 0.722, 0.8583, 0.492, 0.8559, 0.4903, 0.8786, 0.4552, 0.8814, 0.4565, 0.9695, 0.4202, 0.9748, 0.4198, 0.9758, 0.4232, 0.9705, 0.4235, 0.9546, 0.5399, 0.9504, 0.5389, 0.9499, 0.4822, 0.954, 0.436, 0.9572, 0.4374, 0.9533, 0.4835, 0.2888, 0.9559, 0.3023, 0.9546, 0.3023, 0.9255, 0.2888, 0.9268, 0.2888, 0.9206, 0.3238, 0.9172, 0.3238, 0.9234, 0.3103, 0.9247, 0.3103, 0.9538, 0.3238, 0.9524, 0.3238, 0.9587, 0.2888, 0.9621, 0.8187, 0.5571, 0.7843, 0.5534, 0.796, 0.436, 0.835, 0.4406, 0.8263, 0.1148, 0.8587, 0.1093, 0.8751, 0.2223, 0.8379, 0.2288, 0.822, 0.7266, 0.8269, 0.726, 0.8298, 0.8377, 0.824, 0.8388, 0.641, 0.3926, 0.641, 0.3971, 0.6298, 0.3974, 0.6297, 0.4184, 0.6409, 0.418, 0.6408, 0.4226, 0.6117, 0.4233, 0.6118, 0.4188, 0.6231, 0.4186, 0.6231, 0.3976, 0.6119, 0.3977, 0.6119, 0.3931, 0.4551, 0.8233, 0.459, 0.8242, 0.4617, 0.8787, 0.4568, 0.9237, 0.4537, 0.9221, 0.4584, 0.8773, 0.8918, 0.8351, 0.909, 0.7213, 0.9239, 0.7243, 0.9051, 0.8375, 0.249, 0.8795, 0.272, 0.878, 0.2731, 0.9871, 0.2459, 0.9902, 0.3254, 0.7217, 0.3094, 0.7426, 0.3053, 0.7408, 0.3266, 0.7111, 0.3291, 0.7135, 0.8927, 0.5494, 0.9085, 0.436, 0.9223, 0.4393, 0.9069, 0.5521, 0.894, 0.04866, 0.9032, 3.028e-08, 0.9147, 0.0008308, 0.9061, 0.04866, 0.8634, 0.901, 0.87, 0.9489, 0.8585, 0.949, 0.8514, 0.9004, 0.7094, 0.7251, 0.6929, 0.8386, 0.6797, 0.8365, 0.6944, 0.7228, 0.8562, 0.7915, 0.8551, 0.845, 0.8416, 0.8426, 0.8423, 0.7887, 0.8551, 0.845, 0.8634, 0.901, 0.8514, 0.9004, 0.8416, 0.8426, 0.71, 0.7162, 0.6835, 0.602, 0.6957, 0.5988, 0.724, 0.7122, 0.6465, 0.3799, 0.644, 0.3767, 0.6357, 0.3806, 0.6269, 0.3821, 0.6277, 0.386, 0.6374, 0.3841, 0.8155, 0.6717, 0.8069, 0.7182, 0.7948, 0.7182, 0.804, 0.6709, 0.8069, 0.7182, 0.798, 0.7717, 0.7843, 0.7732, 0.7948, 0.7182, 0.798, 0.7717, 0.8009, 0.8254, 0.7865, 0.8272, 0.7843, 0.7732, 0.4853, 0.675, 0.484, 0.7719, 0.4604, 0.7681, 0.4576, 0.6706, 0.2409, 0.5464, 0.2667, 0.5444, 0.2691, 0.5973, 0.2458, 0.5987, 0.4969, 0.7755, 0.5201, 0.777, 0.5175, 0.8265, 0.4918, 0.8232, 0.9107, 0.7147, 0.9033, 0.6645, 0.9156, 0.6652, 0.9223, 0.7144, 0.9033, 0.6645, 0.8918, 0.604, 0.9057, 0.6064, 0.9156, 0.6652, 0.8918, 0.604, 0.8927, 0.5494, 0.9069, 0.5521, 0.9057, 0.6064, 0.4527, 0.679, 0.4538, 0.7755, 0.4488, 0.7747, 0.4467, 0.6781, 0.9564, 0.1093, 0.9619, 0.1088, 0.9651, 0.1605, 0.9603, 0.1608, 0.07973, 0.8272, 0.08469, 0.8271, 0.08055, 0.8759, 0.07505, 0.8755, 0.1459, 0.4361, 0.1759, 0.4365, 0.1696, 0.4846, 0.1379, 0.4862, 0.1379, 0.4862, 0.1696, 0.4846, 0.1602, 0.5406, 0.1239, 0.5466, 0.1239, 0.5466, 0.1602, 0.5406, 0.1607, 0.5942, 0.1232, 0.6009, 0.2343, 0.7113, 0.2045, 0.714, 0.1942, 0.6657, 0.2254, 0.6651, 0.7425, 0.5137, 0.7529, 0.501, 0.7617, 0.486, 0.7655, 0.4867, 0.7564, 0.5016, 0.7456, 0.5142, 0.741, 0.5259, 0.738, 0.5255, 0.02458, 0.7538, 0.04444, 0.754, 0.0469, 0.7227, 0.02561, 0.7277, 0.01505, 0.7289, 0.01362, 0.7531, 0.9669, 0.5467, 0.972, 0.547, 0.9694, 0.5973, 0.9637, 0.5968, 0.9512, 0.6845, 0.9515, 0.5884, 0.9567, 0.5892, 0.9572, 0.6852, 0.9814, 0.1089, 0.9871, 0.1083, 0.9888, 0.161, 0.9837, 0.1613, 0.9982, 0.0, 0.9871, 0.1083, 0.9814, 0.1089, 0.9923, 0.0004508, 0.7306, 0.9448, 0.745, 0.9461, 0.745, 0.9172, 0.7306, 0.9159, 0.7306, 0.9097, 0.7681, 0.913, 0.7681, 0.9192, 0.7536, 0.9179, 0.7536, 0.9468, 0.7681, 0.9481, 0.7681, 0.9543, 0.7306, 0.951, 0.9637, 0.5968, 0.9694, 0.5973, 0.9826, 0.6946, 0.9768, 0.694, 0.3701, 0.4381, 0.4351, 0.436, 0.4388, 0.4375, 0.4402, 0.4413, 0.4402, 0.6563, 0.4388, 0.6608, 0.435, 0.6628, 0.3858, 0.667, 0.3687, 0.666, 0.3679, 0.6486, 0.367, 0.6307, 0.3688, 0.4719, 0.6975, 0.4878, 0.6831, 0.5473, 0.6797, 0.5473, 0.694, 0.4882, 0.6967, 0.4391, 0.7003, 0.4385, 0.8559, 0.2658, 0.8515, 0.2658, 0.8514, 0.2541, 0.8308, 0.254, 0.8309, 0.2657, 0.8265, 0.2657, 0.8263, 0.2354, 0.8307, 0.2354, 0.8307, 0.2472, 0.8513, 0.2472, 0.8514, 0.2355, 0.8559, 0.2356, 0.1161, 0.7812, 0.1183, 0.7214, 0.1111, 0.721, 0.1097, 0.7807, 0.7223, 0.4854, 0.7096, 0.5448, 0.6935, 0.5446, 0.7053, 0.4869, 0.7074, 0.4385, 0.724, 0.436, 0.2789, 0.4361, 0.2667, 0.5444, 0.2409, 0.5464, 0.2518, 0.4372, 0.2458, 0.5987, 0.2691, 0.5973, 0.2789, 0.656, 0.2783, 0.7052, 0.2576, 0.7033, 0.2575, 0.6552, 0.8009, 0.8254, 0.8155, 0.9411, 0.8008, 0.9432, 0.7865, 0.8272, 0.716, 0.8912, 0.7159, 0.8431, 0.7237, 0.8397, 0.7237, 0.8867, 0.885, 0.8002, 0.885, 0.8484, 0.8765, 0.8465, 0.8767, 0.7973, 0.6929, 0.8386, 0.6948, 0.8921, 0.6833, 0.8903, 0.6797, 0.8365, 0.6948, 0.8921, 0.7094, 0.9474, 0.7007, 0.9472, 0.6833, 0.8903, 0.8816, 0.1062, 0.894, 0.04866, 0.9061, 0.04866, 0.8955, 0.1047, 0.8984, 0.159, 0.8837, 0.1607, 0.4568, 0.9237, 0.4617, 0.8787, 0.4699, 0.8749, 0.4651, 0.9209, 0.9594, 0.7213, 0.9445, 0.7747, 0.934, 0.7763, 0.9516, 0.7214, 0.9445, 0.7747, 0.9427, 0.8283, 0.9304, 0.8301, 0.934, 0.7763, 0.4604, 0.7681, 0.484, 0.7719, 0.4853, 0.8223, 0.4666, 0.8178, 0.5306, 0.7185, 0.5201, 0.777, 0.4969, 0.7755, 0.509, 0.7198, 0.509, 0.673, 0.5298, 0.6706, 0.255, 0.8255, 0.2731, 0.824, 0.272, 0.878, 0.249, 0.8795, 0.9733, 0.9985, 0.9691, 0.9479, 0.9777, 0.9499, 0.9818, 0.9994, 0.9148, 0.9499, 0.8956, 0.8897, 0.9073, 0.8918, 0.9239, 0.9502, 0.8956, 0.8897, 0.8918, 0.8351, 0.9051, 0.8375, 0.9073, 0.8918, 0.4488, 0.7747, 0.4538, 0.7755, 0.459, 0.8242, 0.4551, 0.8233, 0.09557, 0.7686, 0.08469, 0.8271, 0.07973, 0.8272, 0.09103, 0.7692, 0.08876, 0.7216, 0.09321, 0.7208, 0.826, 0.6716, 0.8298, 0.6709, 0.8269, 0.726, 0.822, 0.7266, 0.9329, 0.4439, 0.954, 0.436, 0.9499, 0.4822, 0.9289, 0.4929, 0.8546, 0.0006414, 0.8751, 3.028e-08, 0.8607, 0.05567, 0.8328, 0.06059, 0.8328, 0.06059, 0.8607, 0.05567, 0.8587, 0.1093, 0.8263, 0.1148, 0.7424, 0.3739, 0.7642, 0.378, 0.7642, 0.4274, 0.7427, 0.4208, 0.1824, 0.6081, 0.1847, 0.5531, 0.2213, 0.5575, 0.2177, 0.6115, 0.2254, 0.6651, 0.1942, 0.6657, 0.9826, 0.4851, 0.972, 0.547, 0.9669, 0.5467, 0.978, 0.4857, 0.9766, 0.4366, 0.981, 0.436, 0.971, 0.8856, 0.9669, 0.8857, 0.9707, 0.8313, 0.9758, 0.8311, 0.9427, 0.8283, 0.9594, 0.9439, 0.945, 0.9461, 0.9304, 0.8301, 0.9567, 0.5892, 0.9515, 0.5884, 0.9504, 0.5389, 0.9546, 0.5399, 0.2454, 0.8174, 0.2512, 0.8116, 0.2485, 0.8089, 0.2432, 0.8139, 0.8732, 0.6546, 0.8818, 0.6693, 0.8781, 0.6692, 0.8606, 0.6424, 0.8635, 0.6421, 0.2447, 0.7289, 0.2526, 0.7338, 0.2591, 0.7394, 0.2641, 0.7465, 0.2667, 0.755, 0.2676, 0.764, 0.2659, 0.7738, 0.2625, 0.7835, 0.2585, 0.7931, 0.2485, 0.8089, 0.2512, 0.8116, 0.267, 0.7842, 0.2699, 0.7734, 0.2717, 0.763, 0.2709, 0.7528, 0.2674, 0.744, 0.2618, 0.7364, 0.2551, 0.73, 0.2463, 0.725, 0.2365, 0.7217, 0.2263, 0.7206, 0.215, 0.722, 0.2051, 0.7254, 0.1962, 0.7306, 0.1894, 0.7375, 0.1851, 0.7462, 0.1824, 0.7558, 0.1825, 0.7662, 0.1929, 0.8055, 0.1966, 0.8122, 0.2015, 0.8174, 0.2041, 0.8141, 0.1998, 0.8094, 0.1966, 0.8035, 0.1872, 0.7673, 0.1868, 0.7576, 0.1886, 0.7493, 0.1926, 0.7416, 0.1986, 0.7343, 0.2063, 0.7295, 0.2256, 0.7248, 0.2357, 0.7258, 0.5398, 0.8082, 0.5419, 0.7893, 0.5456, 0.7891, 0.5435, 0.8076, 0.5456, 0.827, 0.5517, 0.8457, 0.5743, 0.8824, 0.5776, 0.9021, 0.5738, 0.9023, 0.5706, 0.883, 0.5489, 0.8465, 0.7437, 0.5589, 0.741, 0.5259, 0.7443, 0.5265, 0.7473, 0.5595, 0.3122, 0.8573, 0.3273, 0.8545, 0.3228, 0.8863, 0.3054, 0.8741, 0.3214, 0.1422, 0.3576, 0.1422, 0.3966, 0.1446, 0.3975, 0.1825, 0.2904, 0.1834, 0.2888, 0.1455, 0.08981, 0.4925, 0.08748, 0.4913, 0.1062, 0.4565, 0.1086, 0.458, 0.5912, 0.1308, 0.594, 0.1297, 0.6143, 0.1514, 0.6117, 0.1528, 0.4846, 0.6086, 0.4672, 0.6461, 0.4512, 0.6356, 0.4488, 0.6042, 0.007723, 0.778, 0.01362, 0.7531, 0.01505, 0.7289, 0.004674, 0.7297, 0.001129, 0.7775, 0.5044, 0.511, 0.4837, 0.5089, 0.4831, 0.4914, 0.5032, 0.4892, 0.5051, 0.4745, 0.5252, 0.4712, 0.5269, 0.6266, 0.5056, 0.6272, 0.5052, 0.6082, 0.4846, 0.6086, 0.4488, 0.6042, 0.4475, 0.5314, 0.789, 0.3399, 0.7972, 0.3963, 0.8035, 0.3958, 0.7949, 0.3397, 0.6102, 0.7324, 0.6129, 0.7016, 0.6069, 0.7018, 0.6034, 0.7336, 0.6177, 0.7309, 0.62, 0.7018, 0.6129, 0.7016, 0.6102, 0.7324, 0.723, 0.1281, 0.7687, 0.3579, 0.7589, 0.3598, 0.7138, 0.13, 0.7002, 0.09402, 0.7078, 0.0923, 0.4108, 0.704, 0.4096, 0.6767, 0.3998, 0.6766, 0.4011, 0.7312, 0.4097, 0.7321, 0.9371, 0.2968, 0.9281, 0.3087, 0.9244, 0.3081, 0.9448, 0.2872, 0.9481, 0.2878, 0.3968, 0.8851, 0.3989, 0.9157, 0.406, 0.9157, 0.4051, 0.8858, 0.9603, 0.1608, 0.9651, 0.1605, 0.9749, 0.2151, 0.9746, 0.2623, 0.9702, 0.2618, 0.9704, 0.2149, 0.7764, 0.3636, 0.7793, 0.3946, 0.7848, 0.3961, 0.7825, 0.3658, 0.3049, 0.7538, 0.2979, 0.7885, 0.2935, 0.7869, 0.3004, 0.752, 0.7825, 0.3658, 0.7848, 0.3961, 0.7905, 0.3964, 0.7887, 0.3673, 0.6174, 0.7594, 0.6274, 0.7021, 0.62, 0.7018, 0.6177, 0.7309, 0.6117, 0.7597, 0.4491, 0.4994, 0.4536, 0.4908, 0.4851, 0.4817, 0.5051, 0.4745, 0.5032, 0.4892, 0.4831, 0.4914, 0.4657, 0.4963, 0.4644, 0.5085, 0.4467, 0.5105, 0.6731, 0.7615, 0.6731, 0.7091, 0.6656, 0.7088, 0.6654, 0.7612, 0.1591, 0.9013, 0.1581, 0.9184, 0.1522, 0.9178, 0.1538, 0.9005, 0.1686, 0.8504, 0.1739, 0.8513, 0.6034, 0.9478, 0.6104, 0.9462, 0.6136, 0.8329, 0.6055, 0.8336, 0.7664, 0.6828, 0.7531, 0.6661, 0.7563, 0.664, 0.7693, 0.6811, 0.7739, 0.6994, 0.7709, 0.7007, 0.8326, 0.3367, 0.8363, 0.3082, 0.8271, 0.3084, 0.8326, 0.2793, 0.8151, 0.2786, 0.8026, 0.3395, 0.2045, 0.9092, 0.2034, 0.9389, 0.214, 0.9412, 0.2152, 0.9108, 0.6173, 0.6321, 0.6169, 0.6154, 0.6202, 0.6137, 0.6207, 0.6302, 0.6269, 0.6458, 0.6235, 0.6477, 0.7903, 0.6079, 0.7843, 0.5534, 0.8187, 0.5571, 0.8202, 0.6108, 0.835, 0.6637, 0.8124, 0.6644, 0.1161, 0.7812, 0.1174, 0.8101, 0.1249, 0.8109, 0.1248, 0.8398, 0.1322, 0.8399, 0.1322, 0.7818, 0.1235, 0.7818, 0.1275, 0.7214, 0.1183, 0.7214, 0.3998, 0.6766, 0.3902, 0.6758, 0.4005, 0.7853, 0.4105, 0.7835, 0.4011, 0.7312, 0.1671, 0.7816, 0.1759, 0.7297, 0.1683, 0.7293, 0.1596, 0.7824, 0.5842, 0.892, 0.5842, 0.6751, 0.5896, 0.6749, 0.5895, 0.8919, 0.3968, 0.8851, 0.3794, 0.8855, 0.381, 0.9128, 0.3989, 0.9157, 0.806, 0.2786, 0.7964, 0.2792, 0.789, 0.3399, 0.7949, 0.3397, 0.168, 0.8099, 0.1671, 0.7816, 0.1596, 0.7824, 0.1598, 0.8098, 0.2309, 0.827, 0.2327, 0.8557, 0.2394, 0.8568, 0.2394, 0.8276, 0.8198, 0.2512, 0.8163, 0.2519, 0.8087, 0.216, 0.8124, 0.2156, 0.2327, 0.8557, 0.2309, 0.827, 0.2211, 0.8272, 0.2237, 0.8551, 0.2137, 0.8547, 0.2152, 0.9108, 0.214, 0.9412, 0.2235, 0.9439, 0.2245, 0.8833, 0.2321, 0.885, 0.8326, 0.2793, 0.8271, 0.3084, 0.8363, 0.3082, 0.8393, 0.2798, 0.0118, 0.644, 0.03915, 0.6788, 0.03443, 0.6806, 0.01667, 0.6621, 0.006948, 0.6446, 0.194, 0.9379, 0.1903, 0.826, 0.1824, 0.824, 0.1848, 0.938, 0.7964, 0.2792, 0.7881, 0.2787, 0.7839, 0.3103, 0.7838, 0.3388, 0.789, 0.3399, 0.7694, 0.7147, 0.7537, 0.7254, 0.7434, 0.7355, 0.7513, 0.7209, 0.7671, 0.7101, 0.2954, 0.4444, 0.2974, 0.4404, 0.3015, 0.4388, 0.315, 0.4461, 0.3091, 0.4532, 0.2932, 0.4632, 0.8271, 0.8885, 0.8305, 0.9073, 0.8272, 0.9074, 0.8247, 0.8633, 0.8283, 0.8636, 0.4096, 0.6767, 0.4108, 0.704, 0.4187, 0.7049, 0.4185, 0.6763, 0.4108, 0.704, 0.4097, 0.7321, 0.4166, 0.734, 0.4187, 0.7049, 0.1232, 0.6009, 0.1607, 0.5942, 0.1759, 0.7068, 0.1381, 0.7145, 0.5077, 0.6442, 0.4731, 0.6532, 0.4672, 0.6461, 0.4846, 0.6086, 0.5052, 0.6082, 0.5056, 0.6272, 0.7928, 0.128, 0.7895, 0.1734, 0.7933, 0.1856, 0.8124, 0.2156, 0.8087, 0.216, 0.8, 0.1997, 0.7904, 0.186, 0.7865, 0.1735, 0.7898, 0.1391, 0.7897, 0.1275, 0.7825, 0.08273, 0.7918, 0.04906, 0.8031, 0.03373, 0.8156, 0.01772, 0.8184, 0.01964, 0.7943, 0.0514, 0.7852, 0.0847, 0.7857, 0.1014, 0.6586, 0.7906, 0.6466, 0.7904, 0.6543, 0.8218, 0.6637, 0.8205, 0.6705, 0.8189, 0.6688, 0.7902, 0.6654, 0.7612, 0.655, 0.7604, 0.781, 0.2787, 0.7803, 0.3089, 0.7839, 0.3103, 0.7881, 0.2787, 0.4038, 0.8313, 0.4038, 0.8593, 0.4096, 0.8595, 0.4096, 0.8314, 0.7801, 0.3373, 0.7825, 0.3658, 0.7887, 0.3673, 0.7838, 0.3388, 0.1461, 6.771e-05, 0.2723, 0.0, 0.2795, 0.003007, 0.2823, 0.01023, 0.2823, 0.3101, 0.2773, 0.3378, 0.2343, 0.3736, 0.2089, 0.4238, 0.1823, 0.4295, 0.1504, 0.4275, 0.1484, 0.3949, 0.1458, 0.361, 0.3939, 0.8308, 0.3515, 0.8324, 0.3538, 0.8619, 0.3602, 0.8611, 0.3695, 0.8854, 0.3794, 0.8855, 0.3968, 0.8851, 0.4051, 0.8858, 0.3963, 0.859, 0.4038, 0.8593, 0.4038, 0.8313, 0.6382, 0.2875, 0.6375, 0.2913, 0.6444, 0.2953, 0.651, 0.3022, 0.6528, 0.2989, 0.6459, 0.2923, 0.3472, 0.4908, 0.3265, 0.4906, 0.3091, 0.4532, 0.315, 0.4461, 0.3496, 0.4544, 0.3475, 0.4716, 0.4035, 0.8018, 0.3939, 0.8308, 0.4038, 0.8313, 0.411, 0.8008, 0.3963, 0.859, 0.4051, 0.8858, 0.411, 0.8862, 0.4038, 0.8593, 0.3538, 0.8619, 0.3515, 0.8324, 0.3629, 0.8026, 0.3565, 0.8026, 0.3467, 0.8322, 0.3517, 0.9083, 0.3713, 0.9105, 0.381, 0.9128, 0.3794, 0.8855, 0.3695, 0.8854, 0.3602, 0.8611, 0.4666, 0.8178, 0.4853, 0.8223, 0.4852, 0.8813, 0.4796, 0.9283, 0.4651, 0.9209, 0.4699, 0.8749, 0.5394, 0.8288, 0.5371, 0.8088, 0.5398, 0.8082, 0.5489, 0.8465, 0.5456, 0.8477, 0.3802, 0.6743, 0.3709, 0.6735, 0.3773, 0.7901, 0.389, 0.7876, 0.6076, 0.5162, 0.6096, 0.4982, 0.6137, 0.4994, 0.6116, 0.5168, 0.6086, 0.5326, 0.6048, 0.5323, 0.615, 0.8208, 0.6107, 0.7886, 0.6065, 0.7887, 0.6065, 0.8206, 0.06772, 0.8074, 0.06769, 0.7787, 0.06231, 0.7789, 0.06083, 0.8075, 0.6117, 0.7597, 0.6177, 0.7309, 0.6102, 0.7324, 0.607, 0.76, 0.02406, 0.8386, 0.06074, 0.8384, 0.05143, 0.8085, 0.005474, 0.8088, 0.01648, 0.8391, 0.01443, 0.779, 0.02458, 0.7538, 0.01362, 0.7531, 0.007723, 0.778, 0.06853, 0.8391, 0.06083, 0.8075, 0.05143, 0.8085, 0.06074, 0.8384, 0.2979, 0.7885, 0.293, 0.82, 0.2888, 0.8196, 0.2935, 0.7869, 0.6344, 0.7024, 0.6243, 0.7593, 0.6437, 0.7595, 0.655, 0.7604, 0.6654, 0.7612, 0.6656, 0.7088, 0.6496, 0.706, 0.01648, 0.8391, 0.005474, 0.8088, 3e-08, 0.8091, 0.009088, 0.8398, 0.005474, 0.8088, 0.007723, 0.778, 0.001129, 0.7775, 3e-08, 0.8091, 0.6801, 0.2621, 0.66, 0.2295, 0.6632, 0.2272, 0.6833, 0.26, 0.05143, 0.8085, 0.06083, 0.8075, 0.06231, 0.7789, 0.04306, 0.7807, 0.05381, 0.7532, 0.04444, 0.754, 0.02458, 0.7538, 0.01443, 0.779, 0.007723, 0.778, 0.005474, 0.8088, 0.1062, 0.4565, 0.08748, 0.4913, 0.08433, 0.489, 0.103, 0.4544, 0.9, 0.2772, 0.8837, 0.1607, 0.8984, 0.159, 0.9147, 0.2749, 0.7163, 0.7228, 0.718, 0.7529, 0.7223, 0.7533, 0.7205, 0.7234, 0.6117, 0.1528, 0.6143, 0.1514, 0.6323, 0.1773, 0.6408, 0.1947, 0.6387, 0.1961, 0.63, 0.1788, 0.6166, 0.5663, 0.6097, 0.5455, 0.6142, 0.5455, 0.623, 0.5858, 0.6198, 0.5871, 0.619, 0.5764, 0.9381, 0.4047, 0.9481, 0.4237, 0.9449, 0.4243, 0.935, 0.4055, 0.6765, 0.311, 0.6834, 0.2875, 0.6868, 0.2879, 0.6798, 0.3116, 0.935, 0.4055, 0.9449, 0.4243, 0.9417, 0.4264, 0.9316, 0.4072, 0.09306, 0.7106, 0.1167, 0.7105, 0.1161, 0.7141, 0.09171, 0.7142, 0.6798, 0.3116, 0.6868, 0.2879, 0.6902, 0.2893, 0.6834, 0.3126, 0.6706, 0.00352, 0.693, 0.004344, 0.6937, 0.007935, 0.672, 0.007095, 0.688, 0.2794, 0.6801, 0.2621, 0.6833, 0.26, 0.6913, 0.2774, 0.66, 0.2295, 0.6497, 0.2129, 0.6529, 0.2106, 0.6632, 0.2272, 0.6497, 0.2129, 0.6408, 0.1947, 0.6441, 0.1925, 0.6529, 0.2106, 0.6408, 0.1947, 0.6323, 0.1773, 0.6358, 0.1754, 0.6441, 0.1925, 1.0, 0.3852, 0.9877, 0.3562, 0.9917, 0.3328, 0.9968, 0.358, 0.3353, 0.6888, 0.3291, 0.7135, 0.3266, 0.7111, 0.3326, 0.6863, 0.586, 0.1188, 0.5808, 0.1074, 0.5853, 0.1072, 0.5903, 0.1184, 0.5808, 0.1074, 0.58, 0.09566, 0.5849, 0.09574, 0.5853, 0.1072, 0.58, 0.09566, 0.584, 0.08313, 0.5889, 0.08355, 0.5849, 0.09574, 0.584, 0.08313, 0.5898, 0.06805, 0.5947, 0.06885, 0.5889, 0.08355, 0.5898, 0.06805, 0.6, 0.05115, 0.6049, 0.05253, 0.5947, 0.06885, 0.6416, 0.01376, 0.6706, 0.00352, 0.672, 0.007095, 0.6447, 0.01645, 0.3274, 0.5691, 0.3257, 0.5912, 0.3064, 0.5912, 0.2888, 0.5891, 0.2895, 0.5683, 0.8598, 0.6169, 0.8593, 0.6296, 0.8561, 0.63, 0.8566, 0.6173, 0.8593, 0.6296, 0.8635, 0.6421, 0.8606, 0.6424, 0.8561, 0.63, 0.6866, 0.4178, 0.6812, 0.4027, 0.6852, 0.4015, 0.6902, 0.4165, 0.4644, 0.5085, 0.4837, 0.5089, 0.5044, 0.511, 0.4475, 0.5314, 0.4467, 0.5105, 0.6766, 0.3472, 0.6798, 0.3116, 0.6834, 0.3126, 0.6804, 0.347, 0.1143, 0.438, 0.1062, 0.4565, 0.103, 0.4544, 0.111, 0.4361, 0.4362, 0.4294, 0.4362, 0.06887, 0.4389, 0.03556, 0.4411, 0.00278, 0.4725, 0.0, 0.4985, 0.005534, 0.5232, 0.05556, 0.5652, 0.09121, 0.5699, 0.1188, 0.5699, 0.4187, 0.5671, 0.4259, 0.56, 0.429, 0.0687, 0.5249, 0.05965, 0.5404, 0.05624, 0.5386, 0.06541, 0.5228, 0.3073, 0.6055, 0.3248, 0.6099, 0.3451, 0.6117, 0.3465, 0.6285, 0.3257, 0.6236, 0.2939, 0.6145, 0.2888, 0.5891, 0.3064, 0.5912, 0.5269, 0.6266, 0.5252, 0.4712, 0.5262, 0.4543, 0.527, 0.4374, 0.5439, 0.436, 0.593, 0.4419, 0.5969, 0.444, 0.5983, 0.4484, 0.5983, 0.6589, 0.5969, 0.6626, 0.5931, 0.664, 0.5281, 0.6596, 0.6169, 0.6154, 0.6198, 0.5871, 0.623, 0.5858, 0.6202, 0.6137, 0.006091, 0.6059, 0.004881, 0.6172, 3e-08, 0.6173, 0.0016, 0.6057, 0.004881, 0.6172, 0.007382, 0.6291, 0.002546, 0.6295, 3e-08, 0.6173, 0.007382, 0.6291, 0.0118, 0.644, 0.006948, 0.6446, 0.002546, 0.6295, 0.3773, 0.7901, 0.3709, 0.6735, 0.3628, 0.6746, 0.363, 0.7032, 0.355, 0.7048, 0.3541, 0.7337, 0.3566, 0.7939, 0.3663, 0.7922, 0.03915, 0.6788, 0.06307, 0.6993, 0.05978, 0.702, 0.03443, 0.6806, 0.06307, 0.6993, 0.09306, 0.7106, 0.09171, 0.7142, 0.05978, 0.702, 0.5515, 0.7027, 0.5561, 0.6918, 0.5661, 0.6817, 0.5691, 0.6835, 0.5588, 0.6936, 0.5542, 0.7043, 0.5545, 0.7163, 0.5546, 0.7294, 0.5516, 0.7282, 0.5518, 0.715, 0.2213, 0.5575, 0.1847, 0.5531, 0.1978, 0.4361, 0.2343, 0.4419, 0.5545, 0.7163, 0.5542, 0.7043, 0.5576, 0.7045, 0.558, 0.7165, 0.5542, 0.7043, 0.5588, 0.6936, 0.562, 0.6938, 0.5576, 0.7045, 0.6323, 0.1773, 0.6143, 0.1514, 0.6181, 0.1501, 0.6358, 0.1754, 0.9281, 0.3087, 0.9251, 0.3255, 0.9212, 0.3251, 0.9244, 0.3081, 0.9281, 0.3774, 0.935, 0.4055, 0.9316, 0.4072, 0.9244, 0.3781, 0.6858, 0.2809, 0.6779, 0.2635, 0.6801, 0.2621, 0.688, 0.2794, 0.3054, 0.8741, 0.2994, 0.8812, 0.2929, 0.8877, 0.2888, 0.8699, 0.2895, 0.8657, 0.2931, 0.863, 0.3122, 0.8573, 0.2137, 0.8547, 0.2237, 0.8551, 0.2211, 0.8272, 0.1903, 0.826, 0.194, 0.9379, 0.2034, 0.9389, 0.2045, 0.9092, 0.2152, 0.9108, 0.5776, 0.108, 0.5764, 0.09606, 0.58, 0.09566, 0.5808, 0.1074, 0.9251, 0.3255, 0.9281, 0.3774, 0.9244, 0.3781, 0.9212, 0.3251, 0.8853, 0.437, 0.8814, 0.4565, 0.8786, 0.4552, 0.8824, 0.4361, 0.9758, 0.3068, 0.96, 0.3544, 0.9748, 0.4198, 0.9695, 0.4202, 0.9546, 0.3548, 0.9706, 0.3072, 0.9695, 0.2887, 0.9745, 0.2883, 0.8504, 0.529, 0.8521, 0.5471, 0.8493, 0.5464, 0.8478, 0.5277, 0.8619, 0.5769, 0.8633, 0.6034, 0.8603, 0.6039, 0.8493, 0.5464, 0.8521, 0.5471, 0.7223, 0.7533, 0.718, 0.7529, 0.7159, 0.7844, 0.719, 0.8331, 0.7223, 0.8317, 0.168, 0.8099, 0.1676, 0.8375, 0.1759, 0.8384, 0.1758, 0.8096, 0.1737, 0.7804, 0.1671, 0.7816, 0.8765, 0.6535, 0.8853, 0.6682, 0.8818, 0.6693, 0.8732, 0.6546, 0.006948, 0.6446, 0.01667, 0.6621, 0.01374, 0.6631, 0.004082, 0.6455, 0.6778, 0.4005, 0.6736, 0.3774, 0.6775, 0.3794, 0.6812, 0.4027, 0.6736, 0.3774, 0.6734, 0.3458, 0.6766, 0.3472, 0.6775, 0.3794, 0.6734, 0.3458, 0.6765, 0.311, 0.6798, 0.3116, 0.6766, 0.3472, 0.1167, 0.4397, 0.1086, 0.458, 0.1062, 0.4565, 0.1143, 0.438, 0.08981, 0.4925, 0.07992, 0.5091, 0.07752, 0.5077, 0.08748, 0.4913, 0.07992, 0.5091, 0.07114, 0.5265, 0.0687, 0.5249, 0.07752, 0.5077, 0.4011, 0.7312, 0.4105, 0.7835, 0.4187, 0.7837, 0.4097, 0.7321, 0.8247, 0.8633, 0.8272, 0.9074, 0.8244, 0.9089, 0.822, 0.865, 0.7825, 0.08273, 0.7897, 0.1275, 0.786, 0.1279, 0.7791, 0.09997, 0.7788, 0.08212, 0.009563, 0.6067, 0.008638, 0.6178, 0.004881, 0.6172, 0.006091, 0.6059, 0.3688, 0.4719, 0.367, 0.6307, 0.3465, 0.6285, 0.3451, 0.6117, 0.3248, 0.6099, 0.3257, 0.5912, 0.3274, 0.5691, 0.2895, 0.5683, 0.2907, 0.4946, 0.3265, 0.4906, 0.3472, 0.4908, 0.3475, 0.4716, 0.02557, 0.6602, 0.06541, 0.697, 0.09338, 0.7072, 0.1162, 0.707, 0.1167, 0.7105, 0.09306, 0.7106, 0.06307, 0.6993, 0.03915, 0.6788, 0.0118, 0.644, 0.01575, 0.6438, 0.6913, 0.2774, 0.6833, 0.26, 0.6857, 0.2584, 0.6937, 0.2762, 0.6441, 0.1925, 0.6358, 0.1754, 0.6384, 0.1743, 0.6467, 0.1908, 0.586, 0.06782, 0.5898, 0.06805, 0.584, 0.08313, 0.58, 0.09566, 0.5764, 0.09606, 0.3902, 0.6758, 0.3802, 0.6743, 0.389, 0.7876, 0.4005, 0.7853, 0.5495, 0.757, 0.5516, 0.7282, 0.5546, 0.7294, 0.5525, 0.7578, 0.5419, 0.7893, 0.5391, 0.7893, 0.7918, 0.04906, 0.7825, 0.08273, 0.7788, 0.08212, 0.7822, 0.06422, 0.7883, 0.04803, 0.7997, 0.03286, 0.8031, 0.03373, 0.7563, 0.664, 0.7367, 0.6314, 0.7336, 0.6133, 0.7371, 0.6128, 0.7402, 0.6306, 0.7475, 0.6471, 0.7591, 0.6633, 0.5661, 0.6817, 0.5742, 0.6706, 0.5776, 0.6723, 0.5691, 0.6835, 0.5947, 0.06885, 0.6049, 0.05253, 0.6081, 0.05348, 0.5978, 0.06961, 0.8663, 0.6409, 0.8765, 0.6535, 0.8732, 0.6546, 0.8635, 0.6421, 0.8593, 0.6296, 0.8598, 0.6169, 0.8603, 0.6039, 0.8633, 0.6034, 0.8622, 0.6287, 0.9311, 0.3759, 0.9381, 0.4047, 0.935, 0.4055, 0.9281, 0.3774, 0.8237, 0.4074, 0.8269, 0.4072, 0.8291, 0.4097, 0.8291, 0.4136, 0.8269, 0.4165, 0.8237, 0.4167, 0.8215, 0.4141, 0.8215, 0.4103, 0.6503, 0.4185, 0.6541, 0.4185, 0.6567, 0.4211, 0.6567, 0.4251, 0.654, 0.4278, 0.6502, 0.4278, 0.6475, 0.4251, 0.6475, 0.4212, 0.8799, 0.9359, 0.8815, 0.9131, 0.8852, 0.9131, 0.8836, 0.9357, 0.8804, 0.8812, 0.8814, 0.9063, 0.8776, 0.9062, 0.8765, 0.8809, 0.3177, 0.8402, 0.34, 0.8408, 0.3402, 0.8444, 0.3172, 0.8436, 0.8833, 0.8817, 0.8843, 0.906, 0.8814, 0.9063, 0.8804, 0.8812, 0.6488, 0.436, 0.6731, 0.4414, 0.6721, 0.4443, 0.6482, 0.4389, 0.8765, 0.9366, 0.8783, 0.9128, 0.8815, 0.9131, 0.8799, 0.9359, 0.6698, 0.695, 0.6569, 0.6802, 0.6601, 0.6783, 0.6731, 0.6933, 0.6062, 0.5454, 0.6097, 0.5455, 0.6166, 0.5663, 0.6133, 0.5662, 0.6321, 0.6605, 0.6235, 0.6477, 0.6269, 0.6458, 0.6353, 0.6582, 0.6107, 0.7886, 0.615, 0.8208, 0.6242, 0.8221, 0.6174, 0.7594, 0.6117, 0.7597, 0.6642, 0.3516, 0.6669, 0.3404, 0.6669, 0.329, 0.6647, 0.3186, 0.6596, 0.3083, 0.6528, 0.2989, 0.651, 0.3022, 0.6568, 0.3101, 0.6611, 0.32, 0.663, 0.3295, 0.6628, 0.3402, 0.657, 0.3611, 0.6514, 0.3702, 0.644, 0.3767, 0.6465, 0.3799, 0.6542, 0.3728, 0.6601, 0.3627, 0.6097, 0.5455, 0.6086, 0.5326, 0.6135, 0.5328, 0.6142, 0.5455, 0.6086, 0.5326, 0.6116, 0.5168, 0.6163, 0.5169, 0.6135, 0.5328, 0.6116, 0.5168, 0.6137, 0.4994, 0.6186, 0.4997, 0.6163, 0.5169, 0.4035, 0.8018, 0.3697, 0.8032, 0.3629, 0.8026, 0.3515, 0.8324, 0.3939, 0.8308, 0.6203, 0.466, 0.6274, 0.4491, 0.6304, 0.4511, 0.6241, 0.4673, 0.8784, 0.9582, 0.8765, 0.9366, 0.8799, 0.9359, 0.8815, 0.9557, 0.8807, 0.7907, 0.8807, 0.6759, 0.8765, 0.6762, 0.8772, 0.789, 0.1497, 0.8379, 0.1586, 0.837, 0.1676, 0.8375, 0.168, 0.8099, 0.1598, 0.8098, 0.1596, 0.7824, 0.1683, 0.7293, 0.159, 0.7276, 0.8441, 0.5271, 0.8416, 0.5275, 0.8442, 0.5078, 0.8499, 0.4896, 0.8522, 0.4893, 0.6, 0.05115, 0.6416, 0.01376, 0.6447, 0.01645, 0.6049, 0.05253, 0.4279, 0.9923, 0.4252, 0.6997, 0.4352, 0.6994, 0.4379, 0.9921, 0.7897, 0.1275, 0.7898, 0.1391, 0.7862, 0.1396, 0.786, 0.1279, 0.07505, 0.8755, 0.08055, 0.8759, 0.09557, 0.9724, 0.08977, 0.972, 0.7865, 0.1735, 0.7904, 0.186, 0.7875, 0.1864, 0.7834, 0.174, 0.7904, 0.186, 0.8, 0.1997, 0.7967, 0.2001, 0.7875, 0.1864, 0.9837, 0.1613, 0.9888, 0.161, 0.9978, 0.2178, 0.9982, 0.2663, 0.9937, 0.266, 0.9932, 0.2177, 0.6235, 0.4432, 0.6488, 0.436, 0.6482, 0.4389, 0.6245, 0.4458, 0.7994, 0.4072, 0.7994, 0.4261, 0.7959, 0.4274, 0.796, 0.4086, 0.6341, 0.8223, 0.6444, 0.8222, 0.6543, 0.8218, 0.6466, 0.7904, 0.6586, 0.7906, 0.655, 0.7604, 0.6437, 0.7595, 0.6243, 0.7593, 0.558, 0.7165, 0.5576, 0.7045, 0.5595, 0.7033, 0.5587, 0.7577, 0.5562, 0.7581, 0.3402, 0.6761, 0.3353, 0.6888, 0.3326, 0.6863, 0.3375, 0.6735, 0.06218, 0.7523, 0.06327, 0.7208, 0.0469, 0.7227, 0.04444, 0.754, 0.05381, 0.7532, 0.1406, 0.8395, 0.1497, 0.8379, 0.159, 0.7276, 0.1484, 0.7255, 0.4672, 0.6461, 0.4731, 0.6532, 0.4596, 0.6599, 0.4555, 0.6582, 0.4535, 0.6543, 0.4512, 0.6356, 0.3094, 0.7426, 0.3049, 0.7538, 0.3004, 0.752, 0.3053, 0.7408, 0.293, 0.82, 0.2957, 0.8359, 0.2923, 0.8364, 0.2888, 0.8196, 0.8843, 0.8583, 0.8833, 0.8817, 0.8804, 0.8812, 0.8815, 0.8557, 0.9311, 0.3759, 0.9281, 0.3774, 0.9251, 0.3255, 0.9281, 0.3232, 0.7336, 0.6133, 0.7437, 0.5589, 0.7473, 0.5595, 0.7468, 0.5706, 0.7383, 0.5963, 0.7371, 0.6128, 0.6245, 0.4458, 0.6482, 0.4389, 0.6721, 0.4443, 0.6714, 0.4481, 0.6486, 0.4428, 0.6274, 0.4491, 0.6203, 0.466, 0.6137, 0.4994, 0.6096, 0.4982, 0.741, 0.5259, 0.7456, 0.5142, 0.7487, 0.5147, 0.7443, 0.5265, 0.7456, 0.5142, 0.7564, 0.5016, 0.7597, 0.5019, 0.7487, 0.5147, 0.7737, 0.4549, 0.7742, 0.4372, 0.7777, 0.436, 0.7773, 0.454, 0.769, 0.4866, 0.7597, 0.5019, 0.7564, 0.5016, 0.7655, 0.4867, 0.3011, 0.8307, 0.3177, 0.8402, 0.3172, 0.8436, 0.2994, 0.8336, 0.6661, 0.9256, 0.6633, 0.9066, 0.6668, 0.9064, 0.67, 0.9252, 0.6663, 0.8608, 0.6675, 0.8438, 0.6712, 0.8435, 0.6698, 0.8607, 0.6675, 0.8438, 0.6695, 0.8293, 0.6731, 0.8289, 0.6712, 0.8435, 0.7788, 0.08212, 0.7791, 0.09997, 0.7768, 0.1012, 0.7764, 0.08323, 0.6171, 0.5872, 0.616, 0.5764, 0.619, 0.5764, 0.6198, 0.5871, 0.616, 0.5764, 0.6133, 0.5662, 0.6166, 0.5663, 0.619, 0.5764, 0.9659, 0.9487, 0.9669, 0.8857, 0.971, 0.8856, 0.9691, 0.9479, 0.9733, 0.9985, 0.9703, 0.9993, 0.6062, 0.5454, 0.6048, 0.5323, 0.6086, 0.5326, 0.6097, 0.5455, 0.5765, 0.3607, 0.5789, 0.3685, 0.5829, 0.3753, 0.5884, 0.3804, 0.5946, 0.3834, 0.6098, 0.386, 0.6277, 0.386, 0.6269, 0.3821, 0.5959, 0.3791, 0.5906, 0.3759, 0.5856, 0.3717, 0.5825, 0.3661, 0.5806, 0.3585, 0.5802, 0.3501, 0.5824, 0.3303, 0.5852, 0.3205, 0.5819, 0.3196, 0.5764, 0.3415, 0.3091, 0.4532, 0.3265, 0.4906, 0.2907, 0.4946, 0.2932, 0.4632, 0.796, 0.4086, 0.7959, 0.4274, 0.7923, 0.4267, 0.7924, 0.4083, 0.04045, 0.5635, 0.006091, 0.6059, 0.0016, 0.6057, 0.01547, 0.5835, 0.0367, 0.5623, 0.8198, 0.2512, 0.8192, 0.271, 0.8158, 0.272, 0.8163, 0.2519, 0.8815, 0.8557, 0.8804, 0.8812, 0.8765, 0.8809, 0.8777, 0.855, 0.8325, 0.8458, 0.8283, 0.8636, 0.8247, 0.8633, 0.8286, 0.8454, 0.8305, 0.9073, 0.8315, 0.9231, 0.8277, 0.9228, 0.8272, 0.9074, 0.8315, 0.9231, 0.8325, 0.9349, 0.8289, 0.9345, 0.8277, 0.9228, 0.7371, 0.6128, 0.7383, 0.5963, 0.7403, 0.5975, 0.7392, 0.6139, 0.3316, 0.7136, 0.3281, 0.722, 0.3254, 0.7217, 0.3291, 0.7135, 0.313, 0.7429, 0.3088, 0.7541, 0.3049, 0.7538, 0.3094, 0.7426, 0.8087, 0.216, 0.8163, 0.2519, 0.8158, 0.272, 0.8121, 0.2709, 0.805, 0.2161, 0.7967, 0.2001, 0.8, 0.1997, 0.6578, 0.2307, 0.66, 0.2295, 0.6801, 0.2621, 0.6779, 0.2635, 0.07752, 0.5077, 0.0687, 0.5249, 0.06541, 0.5228, 0.08433, 0.489, 0.08748, 0.4913, 0.5525, 0.7578, 0.5546, 0.7294, 0.5545, 0.7163, 0.558, 0.7165, 0.5562, 0.7581, 0.5456, 0.7891, 0.5419, 0.7893, 0.594, 0.1297, 0.586, 0.1188, 0.5903, 0.1184, 0.5981, 0.129, 0.6181, 0.1501, 0.6143, 0.1514, 0.7339, 0.6335, 0.7306, 0.6151, 0.7316, 0.5974, 0.7399, 0.5704, 0.738, 0.5255, 0.741, 0.5259, 0.7437, 0.5589, 0.7336, 0.6133, 0.7367, 0.6314, 0.7563, 0.664, 0.7531, 0.6661, 0.7412, 0.6502, 0.3467, 0.7348, 0.3487, 0.7942, 0.3566, 0.7939, 0.3541, 0.7337, 0.2974, 0.8185, 0.2994, 0.8336, 0.3172, 0.8436, 0.3402, 0.8444, 0.3397, 0.848, 0.3158, 0.8471, 0.2957, 0.8359, 0.293, 0.82, 0.2979, 0.7885, 0.3023, 0.7883, 0.77, 0.4539, 0.7706, 0.436, 0.7742, 0.4372, 0.7737, 0.4549, 0.8815, 0.9557, 0.8799, 0.9359, 0.8836, 0.9357, 0.8852, 0.9551, 0.815, 0.4138, 0.8123, 0.4165, 0.8086, 0.4165, 0.8059, 0.4138, 0.8059, 0.4099, 0.8086, 0.4072, 0.8123, 0.4072, 0.815, 0.4099, 0.67, 0.9252, 0.6729, 0.9266, 0.6731, 0.9291, 0.6706, 0.9311, 0.6668, 0.9315, 0.6639, 0.93, 0.6636, 0.9275, 0.6661, 0.9256, 0.7898, 0.1391, 0.7865, 0.1735, 0.7834, 0.174, 0.7852, 0.1509, 0.7862, 0.1396])
me_circle_002.update()

# ---- objects
ob_circle = bpy.data.objects.new('Circle', me_circle_002)

# ---- transforms, parenting, visibility, modifiers, constraints
ob_circle.location = (0.0, 0.0, 0.0)
_m = ob_circle.modifiers.new('EdgeSplit', 'EDGE_SPLIT')
_m.split_angle = 1.047

# ---- collection membership
col_collection.objects.link(ob_circle)

# ---- scene / render settings (as saved in the file)
scene.frame_start = 1; scene.frame_end = 250; scene.frame_set(1)
scene.render.engine = 'BLENDER_EEVEE_NEXT'
scene.cycles.sampling_pattern = 'TABULATED_SOBOL'
scene.cycles.use_light_tree = False
scene.view_settings.view_transform = 'Filmic'
bpy.context.view_layer.update()

# ---- added for rendering (the .blend has no active camera and no usable light): camera, sun
cam_auto = bpy.data.cameras.new('AutoCamera')
cam_auto.lens = 50.0
cam_auto.sensor_width = 36.0
cam_auto.clip_end = 1000.0
ob_auto_camera = bpy.data.objects.new('AutoCamera', cam_auto)
scene.collection.objects.link(ob_auto_camera)
ob_auto_camera.location = (2.25407, -2.60432, 1.86896)
ob_auto_camera.rotation_euler = (1.09748, -7.21219e-08, 0.694738)
scene.camera = ob_auto_camera
light_auto_sun = bpy.data.lights.new('AutoSun', 'SUN')
light_auto_sun.energy = 3.0
light_auto_sun.angle = 0.0523599
ob_auto_sun = bpy.data.objects.new('AutoSun', light_auto_sun)
scene.collection.objects.link(ob_auto_sun)
ob_auto_sun.rotation_euler = (0.872665, 0.174533, 0.523599)
bpy.context.view_layer.update()
